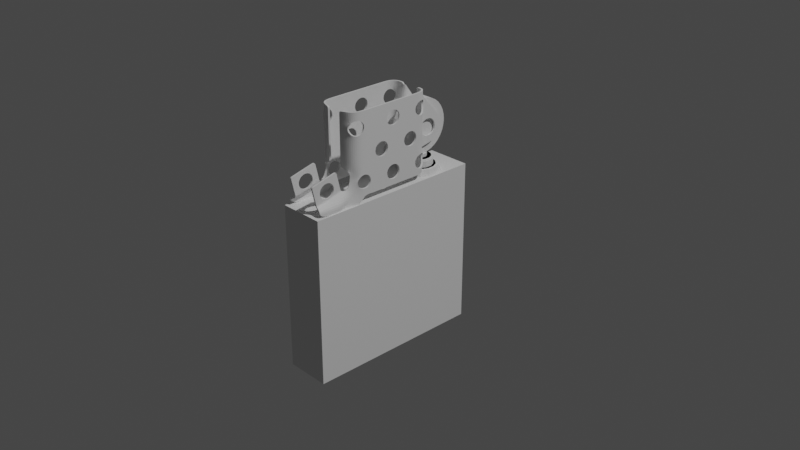 # Source: zippo07.blend  (saved by Blender 2.82.7; exported with 4.5.12 LTS)
import bpy
from mathutils import Matrix  # noqa: F401  (used for matrix-valued properties, if any)

bpy.ops.wm.read_factory_settings(use_empty=True)
scene = bpy.context.scene
scene.name = 'Scene'

# ---- collections
col_collection = bpy.data.collections.new('Collection'); scene.collection.children.link(col_collection)

# ---- world
world_world = bpy.data.worlds.new('World'); scene.world = world_world
world_world.use_nodes = True; world_world.node_tree.nodes.clear()
_N = world_world.node_tree.nodes; _L = world_world.node_tree.links
n0 = _N.new('ShaderNodeOutputWorld'); n0.name = 'World Output'; n0.location = (300, 300)
n1 = _N.new('ShaderNodeBackground'); n1.name = 'Background'; n1.location = (10, 300)
n1.inputs[0].default_value = (0.05088, 0.05088, 0.05088, 1.0)
_L.new(n1.outputs[0], n0.inputs[0])
n0.is_active_output = True
world_world.color = (0.05088, 0.05088, 0.05088)
world_world.use_sun_shadow = False
world_world.sun_shadow_jitter_overblur = 0.0

# ---- cameras
cam_camera = bpy.data.cameras.new('Camera')
cam_camera.clip_end = 100.0
cam_camera.ortho_scale = 7.314

# ---- lights
light_light = bpy.data.lights.new('Light', 'POINT')
light_light.transmission_factor = 0.0
light_light.energy = 1000.0
light_light.shadow_soft_size = 0.1
light_light.shadow_maximum_resolution = 0.006
light_light.use_absolute_resolution = True

# ---- meshes
me_cube_001 = bpy.data.meshes.new('Cube.001')
me_cube_001.from_pydata([(-1.0, -1.0, -1.0), (-1.0, -1.0, 0.2699), (-1.0, 1.0, -1.0), (-1.0, 1.0, 0.2699), (1.0, -1.0, -1.0), (1.0, -1.0, 0.2699), (1.0, 1.0, -1.0), (1.0, 1.0, 0.2699), (1.0, 0.0, 0.2699), (-1.0, 0.0, 0.2699), (-1.0, 0.3017, 0.2699), (-1.0, 0.8017, 0.2699), (1.0, 0.8017, 0.2699), (1.0, 0.3017, 0.2699), (-0.9371, 1.0, 0.2699), (-0.9371, 0.0, 0.2699), (-0.9371, 0.8017, 0.2699), (-0.9371, 0.3017, 0.2699), (0.937, 1.0, 0.2699), (0.937, 0.0, 0.2699), (0.937, 0.8017, 0.2699), (0.937, 0.3017, 0.2699), (-0.4686, 1.0, 0.2699), (-2.974e-05, 1.0, 0.2699), (0.4685, 1.0, 0.2699), (-0.4686, 0.8017, 0.2699), (-2.974e-05, 0.8017, 0.2699), (0.4685, 0.8017, 0.2699), (-0.4686, 0.0, 0.2699), (-2.974e-05, 0.0, 0.2699), (0.4685, 0.0, 0.2699), (-0.4686, 0.3017, 0.2699), (-2.974e-05, 0.3017, 0.2699), (0.4685, 0.3017, 0.2699), (-1.0, 0.4683, 0.2699), (-1.0, 0.635, 0.2699), (-0.9371, 0.635, 0.2699), (-0.9371, 0.4683, 0.2699), (1.0, 0.635, 0.2699), (1.0, 0.4683, 0.2699), (0.937, 0.635, 0.2699), (0.937, 0.4683, 0.2699), (0.0, 0.3212, 0.2699), (0.4043, 0.3441, 0.2699), (0.7286, 0.4083, 0.2699), (0.9086, 0.501, 0.2699), (0.9086, 0.604, 0.2699), (0.7286, 0.6967, 0.2699), (0.4043, 0.7609, 0.2699), (1.407e-07, 0.7838, 0.2699), (-0.4043, 0.7609, 0.2699), (-0.7286, 0.6967, 0.2699), (-0.9086, 0.604, 0.2699), (-0.9086, 0.501, 0.2699), (-0.7286, 0.4083, 0.2699), (-0.4043, 0.3441, 0.2699), (6.442e-09, 0.3689, 0.2699), (0.3209, 0.3871, 0.2699), (0.5782, 0.438, 0.2699), (0.721, 0.5117, 0.2699), (0.721, 0.5933, 0.2699), (0.5782, 0.667, 0.2699), (0.3209, 0.7179, 0.2699), (1.181e-07, 0.7361, 0.2699), (-0.3209, 0.7179, 0.2699), (-0.5782, 0.667, 0.2699), (-0.721, 0.5933, 0.2699), (-0.721, 0.5117, 0.2699), (-0.5782, 0.438, 0.2699), (-0.3209, 0.3871, 0.2699), (0.3209, 0.3871, 0.3176), (6.442e-09, 0.3689, 0.3176), (0.5782, 0.438, 0.3176), (0.721, 0.5117, 0.3176), (0.721, 0.5933, 0.3176), (0.5782, 0.667, 0.3176), (0.3209, 0.7179, 0.3176), (1.181e-07, 0.7361, 0.3176), (-0.3209, 0.7179, 0.3176), (-0.5782, 0.667, 0.3176), (-0.721, 0.5933, 0.3176), (-0.721, 0.5117, 0.3176), (-0.5782, 0.438, 0.3176), (-0.3209, 0.3871, 0.3176), (0.4043, 0.3441, 0.2643), (0.3591, 0.3674, 0.3176), (3.634e-09, 0.3481, 0.3176), (0.0, 0.3212, 0.2643), (0.7286, 0.4083, 0.2643), (0.6538, 0.4231, 0.3176), (0.9086, 0.501, 0.2643), (0.8201, 0.506, 0.3176), (0.9086, 0.604, 0.2643), (0.8201, 0.599, 0.3176), (0.7286, 0.6967, 0.2643), (0.6538, 0.6819, 0.3176), (0.4043, 0.7609, 0.2643), (0.3591, 0.7376, 0.3176), (1.407e-07, 0.7838, 0.2643), (1.28e-07, 0.7569, 0.3176), (-0.4043, 0.7609, 0.2643), (-0.3591, 0.7376, 0.3176), (-0.7286, 0.6967, 0.2643), (-0.6538, 0.6819, 0.3176), (-0.9086, 0.604, 0.2643), (-0.8201, 0.599, 0.3176), (-0.9086, 0.501, 0.2643), (-0.8201, 0.506, 0.3176), (-0.7286, 0.4083, 0.2643), (-0.6538, 0.4231, 0.3176), (-0.4043, 0.3441, 0.2643), (-0.3591, 0.3674, 0.3176), (0.3209, 0.3871, 0.3176), (6.442e-09, 0.3689, 0.3176), (0.5782, 0.438, 0.3176), (0.721, 0.5117, 0.3176), (0.721, 0.5933, 0.3176), (0.5782, 0.667, 0.3176), (0.3209, 0.7179, 0.3176), (1.181e-07, 0.7361, 0.3176), (-0.3209, 0.7179, 0.3176), (-0.5782, 0.667, 0.3176), (-0.721, 0.5933, 0.3176), (-0.721, 0.5117, 0.3176), (-0.5782, 0.438, 0.3176), (-0.3209, 0.3871, 0.3176), (0.3591, 0.3674, 0.3176), (3.634e-09, 0.3481, 0.3176), (0.6538, 0.4231, 0.3176), (0.8201, 0.506, 0.3176), (0.8201, 0.599, 0.3176), (0.6538, 0.6819, 0.3176), (0.3591, 0.7376, 0.3176), (1.28e-07, 0.7569, 0.3176), (-0.3591, 0.7376, 0.3176), (-0.6538, 0.6819, 0.3176), (-0.8201, 0.599, 0.3176), (-0.8201, 0.506, 0.3176), (-0.6538, 0.4231, 0.3176), (-0.3591, 0.3674, 0.3176), (0.3209, 0.3871, 0.3176), (6.442e-09, 0.3689, 0.3176), (0.5782, 0.438, 0.3176), (0.721, 0.5117, 0.3176), (0.721, 0.5933, 0.3176), (0.5782, 0.667, 0.3176), (0.3209, 0.7179, 0.3176), (1.181e-07, 0.7361, 0.3176), (-0.3209, 0.7179, 0.3176), (-0.5782, 0.667, 0.3176), (-0.721, 0.5933, 0.3176), (-0.721, 0.5117, 0.3176), (-0.5782, 0.438, 0.3176), (-0.3209, 0.3871, 0.3176), (0.3591, 0.3674, 0.3176), (3.634e-09, 0.3481, 0.3176), (0.6538, 0.4231, 0.3176), (0.8201, 0.506, 0.3176), (0.8201, 0.599, 0.3176), (0.6538, 0.6819, 0.3176), (0.3591, 0.7376, 0.3176), (1.28e-07, 0.7569, 0.3176), (-0.3591, 0.7376, 0.3176), (-0.6538, 0.6819, 0.3176), (-0.8201, 0.599, 0.3176), (-0.8201, 0.506, 0.3176), (-0.6538, 0.4231, 0.3176), (-0.3591, 0.3674, 0.3176), (0.2392, 0.4292, 0.3176), (2.487e-08, 0.4157, 0.3176), (0.431, 0.4672, 0.3176), (0.5374, 0.5221, 0.3176), (0.5374, 0.5829, 0.3176), (0.431, 0.6378, 0.3176), (0.2392, 0.6758, 0.3176), (1.081e-07, 0.6893, 0.3176), (-0.2392, 0.6758, 0.3176), (-0.431, 0.6378, 0.3176), (-0.5374, 0.5829, 0.3176), (-0.5374, 0.5221, 0.3176), (-0.431, 0.4672, 0.3176), (-0.2392, 0.4292, 0.3176), (0.2677, 0.4145, 0.3176), (2.277e-08, 0.4002, 0.3176), (0.4874, 0.456, 0.3176), (0.6113, 0.5179, 0.3176), (0.6113, 0.5871, 0.3176), (0.4874, 0.649, 0.3176), (0.2677, 0.6905, 0.3176), (1.154e-07, 0.7048, 0.3176), (-0.2677, 0.6905, 0.3176), (-0.4874, 0.649, 0.3176), (-0.6113, 0.5871, 0.3176), (-0.6113, 0.5179, 0.3176), (-0.4874, 0.456, 0.3176), (-0.2677, 0.4145, 0.3176), (0.2392, 0.4292, 0.3778), (2.487e-08, 0.4157, 0.3778), (0.431, 0.4672, 0.3778), (0.5374, 0.5221, 0.3778), (0.5374, 0.5829, 0.3778), (0.431, 0.6378, 0.3778), (0.2392, 0.6758, 0.3778), (1.081e-07, 0.6893, 0.3778), (-0.2392, 0.6758, 0.3778), (-0.431, 0.6378, 0.3778), (-0.5374, 0.5829, 0.3778), (-0.5374, 0.5221, 0.3778), (-0.431, 0.4672, 0.3778), (-0.2392, 0.4292, 0.3778), (0.1372, 0.4818, 0.3778), (5.185e-08, 0.474, 0.3778), (0.2473, 0.5036, 0.3778), (0.3083, 0.535, 0.3778), (0.3083, 0.57, 0.3778), (0.2473, 0.6014, 0.3778), (0.1372, 0.6232, 0.3778), (9.96e-08, 0.631, 0.3778), (-0.1372, 0.6232, 0.3778), (-0.2473, 0.6014, 0.3778), (-0.3083, 0.57, 0.3778), (-0.3083, 0.535, 0.3778), (-0.2473, 0.5036, 0.3778), (-0.1372, 0.4818, 0.3778), (0.1536, 0.4733, 0.3778), (5.065e-08, 0.4651, 0.3778), (0.2796, 0.4972, 0.3778), (0.3507, 0.5326, 0.3778), (0.3507, 0.5724, 0.3778), (0.2796, 0.6078, 0.3778), (0.1536, 0.6317, 0.3778), (1.038e-07, 0.6399, 0.3778), (-0.1536, 0.6317, 0.3778), (-0.2796, 0.6078, 0.3778), (-0.3507, 0.5724, 0.3778), (-0.3507, 0.5326, 0.3778), (-0.2796, 0.4972, 0.3778), (-0.1536, 0.4733, 0.3778), (0.1372, 0.4818, 0.4036), (5.185e-08, 0.474, 0.4036), (0.2473, 0.5036, 0.4036), (0.3083, 0.535, 0.4036), (0.3083, 0.57, 0.4036), (0.2473, 0.6014, 0.4036), (0.1372, 0.6232, 0.4036), (9.96e-08, 0.631, 0.4036), (-0.1372, 0.6232, 0.4036), (-0.2473, 0.6014, 0.4036), (-0.3083, 0.57, 0.4036), (-0.3083, 0.535, 0.4036), (-0.2473, 0.5036, 0.4036), (-0.1372, 0.4818, 0.4036), (0.1536, 0.4733, 0.4036), (5.065e-08, 0.4651, 0.4036), (0.2796, 0.4972, 0.4036), (0.3507, 0.5326, 0.4036), (0.3507, 0.5724, 0.4036), (0.2796, 0.6078, 0.4036), (0.1536, 0.6317, 0.4036), (1.038e-07, 0.6399, 0.4036), (-0.1536, 0.6317, 0.4036), (-0.2796, 0.6078, 0.4036), (-0.3507, 0.5724, 0.4036), (-0.3507, 0.5326, 0.4036), (-0.2796, 0.4972, 0.4036), (-0.1536, 0.4733, 0.4036), (0.2677, 0.4145, 0.3623), (0.2546, 0.4213, 0.3778), (2.611e-08, 0.4079, 0.3778), (2.277e-08, 0.4002, 0.3623), (0.4874, 0.456, 0.3623), (0.4655, 0.4604, 0.3778), (0.6113, 0.5179, 0.3623), (0.5854, 0.5193, 0.3778), (0.6113, 0.5871, 0.3623), (0.5854, 0.5857, 0.3778), (0.4874, 0.649, 0.3623), (0.4655, 0.6447, 0.3778), (0.2677, 0.6905, 0.3623), (0.2546, 0.6837, 0.3778), (1.154e-07, 0.7048, 0.3623), (1.141e-07, 0.6971, 0.3778), (-0.2677, 0.6905, 0.3623), (-0.2546, 0.6837, 0.3778), (-0.4874, 0.649, 0.3623), (-0.4655, 0.6447, 0.3778), (-0.6113, 0.5871, 0.3623), (-0.5854, 0.5857, 0.3778), (-0.6113, 0.5179, 0.3623), (-0.5854, 0.5193, 0.3778), (-0.4874, 0.456, 0.3623), (-0.4655, 0.4604, 0.3778), (-0.2677, 0.4145, 0.3623), (-0.2546, 0.4213, 0.3778)], [], [(2, 6, 4, 0), (2, 3, 14, 22, 23, 24, 18, 7, 6), (15, 9, 1, 5, 8, 19, 30, 29, 28), (6, 7, 12, 38, 39, 13, 8, 5, 4), (4, 5, 1, 0), (0, 1, 9, 10, 34, 35, 11, 3, 2), (17, 10, 9, 15), (24, 27, 20, 18), (37, 34, 10, 17), (14, 3, 11, 16), (33, 30, 19, 21), (39, 41, 21, 13), (7, 18, 20, 12), (13, 21, 19, 8), (14, 16, 25, 22), (22, 25, 26, 23), (23, 26, 27, 24), (17, 15, 28, 31), (31, 28, 29, 32), (32, 29, 30, 33), (16, 11, 35, 36), (36, 35, 34, 37), (12, 20, 40, 38), (38, 40, 41, 39), (58, 57, 70, 72), (55, 42, 87, 110), (57, 56, 71, 70), (56, 69, 83, 71), (72, 70, 112, 114), (97, 99, 133, 132), (69, 68, 82, 83), (70, 71, 113, 112), (68, 67, 81, 82), (71, 83, 125, 113), (67, 66, 80, 81), (105, 107, 137, 136), (66, 65, 79, 80), (85, 89, 128, 126), (26, 25, 50, 49), (25, 16, 51, 50), (36, 51, 16), (51, 36, 52), (36, 37, 53, 52), (53, 37, 54), (37, 17, 54), (17, 31, 55, 54), (31, 32, 42, 55), (32, 33, 43, 42), (33, 21, 44, 43), (45, 44, 41), (41, 44, 21), (41, 40, 46, 45), (46, 40, 47), (40, 20, 47), (20, 27, 48, 47), (27, 26, 49, 48), (48, 49, 98, 96), (44, 45, 90, 88), (49, 50, 100, 98), (50, 51, 102, 100), (43, 44, 88, 84), (51, 52, 104, 102), (83, 82, 124, 125), (52, 53, 106, 104), (45, 46, 92, 90), (53, 54, 108, 106), (46, 47, 94, 92), (54, 55, 110, 108), (47, 48, 96, 94), (95, 97, 132, 131), (59, 58, 72, 73), (82, 81, 123, 124), (60, 59, 73, 74), (81, 80, 122, 123), (61, 60, 74, 75), (103, 105, 136, 135), (62, 61, 75, 76), (80, 79, 121, 122), (63, 62, 76, 77), (86, 85, 126, 127), (64, 63, 77, 78), (93, 95, 131, 130), (65, 64, 78, 79), (85, 86, 87, 84), (89, 85, 84, 88), (91, 89, 88, 90), (93, 91, 90, 92), (95, 93, 92, 94), (97, 95, 94, 96), (99, 97, 96, 98), (101, 99, 98, 100), (103, 101, 100, 102), (105, 103, 102, 104), (107, 105, 104, 106), (109, 107, 106, 108), (111, 109, 108, 110), (86, 111, 110, 87), (42, 43, 84, 87), (139, 127, 155, 167), (112, 113, 141, 140), (113, 125, 153, 141), (138, 139, 167, 166), (125, 124, 152, 153), (137, 138, 166, 165), (124, 123, 151, 152), (136, 137, 165, 164), (123, 122, 150, 151), (135, 136, 164, 163), (122, 121, 149, 150), (134, 135, 163, 162), (121, 120, 148, 149), (133, 134, 162, 161), (73, 72, 114, 115), (89, 91, 129, 128), (107, 109, 138, 137), (74, 73, 115, 116), (99, 101, 134, 133), (75, 74, 116, 117), (76, 75, 117, 118), (91, 93, 130, 129), (109, 111, 139, 138), (77, 76, 118, 119), (101, 103, 135, 134), (78, 77, 119, 120), (111, 86, 127, 139), (79, 78, 120, 121), (167, 155, 183, 195), (140, 141, 169, 168), (141, 153, 181, 169), (166, 167, 195, 194), (153, 152, 180, 181), (165, 166, 194, 193), (152, 151, 179, 180), (164, 165, 193, 192), (151, 150, 178, 179), (163, 164, 192, 191), (150, 149, 177, 178), (162, 163, 191, 190), (149, 148, 176, 177), (161, 162, 190, 189), (127, 126, 154, 155), (114, 112, 140, 142), (126, 128, 156, 154), (115, 114, 142, 143), (128, 129, 157, 156), (116, 115, 143, 144), (129, 130, 158, 157), (117, 116, 144, 145), (130, 131, 159, 158), (118, 117, 145, 146), (131, 132, 160, 159), (119, 118, 146, 147), (132, 133, 161, 160), (120, 119, 147, 148), (181, 180, 208, 209), (289, 291, 236, 235), (180, 179, 207, 208), (287, 289, 235, 234), (179, 178, 206, 207), (285, 287, 234, 233), (178, 177, 205, 206), (283, 285, 233, 232), (177, 176, 204, 205), (281, 283, 232, 231), (176, 175, 203, 204), (279, 281, 231, 230), (175, 174, 202, 203), (277, 279, 230, 229), (155, 154, 182, 183), (142, 140, 168, 170), (154, 156, 184, 182), (143, 142, 170, 171), (156, 157, 185, 184), (144, 143, 171, 172), (157, 158, 186, 185), (145, 144, 172, 173), (158, 159, 187, 186), (146, 145, 173, 174), (159, 160, 188, 187), (147, 146, 174, 175), (160, 161, 189, 188), (148, 147, 175, 176), (192, 193, 288, 286), (206, 205, 219, 220), (191, 192, 286, 284), (205, 204, 218, 219), (190, 191, 284, 282), (204, 203, 217, 218), (189, 190, 282, 280), (203, 202, 216, 217), (188, 189, 280, 278), (202, 201, 215, 216), (187, 188, 278, 276), (201, 200, 214, 215), (186, 187, 276, 274), (200, 199, 213, 214), (169, 181, 209, 197), (168, 169, 197, 196), (271, 273, 227, 226), (267, 271, 226, 224), (170, 168, 196, 198), (293, 268, 225, 237), (171, 170, 198, 199), (185, 186, 274, 272), (172, 171, 199, 200), (273, 275, 228, 227), (173, 172, 200, 201), (275, 277, 229, 228), (174, 173, 201, 202), (218, 217, 245, 246), (230, 231, 259, 258), (217, 216, 244, 245), (229, 230, 258, 257), (216, 215, 243, 244), (228, 229, 257, 256), (215, 214, 242, 243), (227, 228, 256, 255), (214, 213, 241, 242), (226, 227, 255, 254), (213, 212, 240, 241), (224, 226, 254, 252), (212, 210, 238, 240), (225, 224, 252, 253), (207, 206, 220, 221), (193, 194, 290, 288), (208, 207, 221, 222), (291, 293, 237, 236), (209, 208, 222, 223), (194, 195, 292, 290), (197, 209, 223, 211), (196, 197, 211, 210), (195, 183, 269, 292), (183, 182, 266, 269), (198, 196, 210, 212), (182, 184, 270, 266), (199, 198, 212, 213), (184, 185, 272, 270), (252, 254, 240, 238), (265, 253, 239, 251), (264, 265, 251, 250), (263, 264, 250, 249), (262, 263, 249, 248), (261, 262, 248, 247), (253, 252, 238, 239), (254, 255, 241, 240), (255, 256, 242, 241), (256, 257, 243, 242), (257, 258, 244, 243), (258, 259, 245, 244), (259, 260, 246, 245), (260, 261, 247, 246), (231, 232, 260, 259), (219, 218, 246, 247), (232, 233, 261, 260), (220, 219, 247, 248), (233, 234, 262, 261), (221, 220, 248, 249), (234, 235, 263, 262), (222, 221, 249, 250), (235, 236, 264, 263), (223, 222, 250, 251), (236, 237, 265, 264), (211, 223, 251, 239), (210, 211, 239, 238), (237, 225, 253, 265), (240, 238, 239, 251, 250, 249, 248, 247, 246, 245, 244, 243, 242, 241), (267, 268, 269, 266), (271, 267, 266, 270), (273, 271, 270, 272), (275, 273, 272, 274), (277, 275, 274, 276), (279, 277, 276, 278), (281, 279, 278, 280), (283, 281, 280, 282), (285, 283, 282, 284), (287, 285, 284, 286), (289, 287, 286, 288), (291, 289, 288, 290), (293, 291, 290, 292), (268, 293, 292, 269), (268, 267, 224, 225)])
_uv = me_cube_001.uv_layers.new(name='UVMap')
_uv.uv.foreach_set('vector', [0.125, 0.5, 0.375, 0.5, 0.375, 0.75, 0.125, 0.75, 0.375, 0.25, 0.625, 0.25, 0.625, 0.2579, 0.625, 0.3164, 0.625, 0.375, 0.625, 0.4336, 0.625, 0.4921, 0.625, 0.5, 0.375, 0.5, 0.625, 0.625, 0.625, 0.625, 0.625, 1.0, 0.625, 0.75, 0.625, 0.625, 0.625, 0.625, 0.625, 0.625, 0.625, 0.625, 0.625, 0.625, 0.375, 0.5, 0.625, 0.5, 0.625, 0.5248, 0.625, 0.5456, 0.625, 0.5665, 0.625, 0.5873, 0.625, 0.625, 0.625, 0.75, 0.375, 0.75, 0.375, 0.75, 0.625, 0.75, 0.625, 1.0, 0.375, 1.0, 0.375, 0.0, 0.625, 0.0, 0.625, 0.125, 0.625, 0.1627, 0.625, 0.1835, 0.625, 0.2044, 0.625, 0.2252, 0.625, 0.25, 0.375, 0.25, 0.625, 0.5143, 0.625, 0.5119, 0.625, 0.625, 0.625, 0.625, 0.625, 0.4336, 0.625, 0.4715, 0.625, 0.5185, 0.625, 0.4921, 0.625, 0.4531, 0.625, 0.4494, 0.625, 0.5119, 0.625, 0.5143, 0.625, 0.2579, 0.625, 0.25, 0.625, 0.3244, 0.625, 0.3307, 0.625, 0.5673, 0.625, 0.625, 0.625, 0.625, 0.625, 0.5849, 0.625, 0.5665, 0.625, 0.5628, 0.625, 0.5849, 0.625, 0.5873, 0.625, 0.5, 0.625, 0.4921, 0.625, 0.5185, 0.625, 0.5248, 0.625, 0.5873, 0.625, 0.5849, 0.625, 0.625, 0.625, 0.625, 0.625, 0.2579, 0.625, 0.3307, 0.625, 0.3776, 0.625, 0.3164, 0.625, 0.3164, 0.625, 0.3776, 0.625, 0.4246, 0.625, 0.375, 0.625, 0.375, 0.625, 0.4246, 0.625, 0.4715, 0.625, 0.4336, 0.625, 0.5143, 0.625, 0.625, 0.625, 0.625, 0.625, 0.5319, 0.625, 0.5319, 0.625, 0.625, 0.625, 0.625, 0.625, 0.5496, 0.625, 0.5496, 0.625, 0.625, 0.625, 0.625, 0.625, 0.5673, 0.625, 0.3307, 0.625, 0.3244, 0.625, 0.3869, 0.625, 0.3919, 0.625, 0.3919, 0.625, 0.3869, 0.625, 0.4494, 0.625, 0.4531, 0.625, 0.5248, 0.625, 0.5185, 0.625, 0.5406, 0.625, 0.5456, 0.625, 0.5456, 0.625, 0.5406, 0.625, 0.5628, 0.625, 0.5665, 0.0, 0.0, 0.0, 0.0, 0.0, 0.0, 0.0, 0.0, 0.0, 0.0, 0.0, 0.0, 0.0, 0.0, 0.0, 0.0, 0.0, 0.0, 0.0, 0.0, 0.0, 0.0, 0.0, 0.0, 0.0, 0.0, 0.0, 0.0, 0.0, 0.0, 0.0, 0.0, 0.0, 0.0, 0.0, 0.0, 0.0, 0.0, 0.0, 0.0, 0.0, 0.0, 0.0, 0.0, 0.0, 0.0, 0.0, 0.0, 0.0, 0.0, 0.0, 0.0, 0.0, 0.0, 0.0, 0.0, 0.0, 0.0, 0.0, 0.0, 0.0, 0.0, 0.0, 0.0, 0.0, 0.0, 0.0, 0.0, 0.0, 0.0, 0.0, 0.0, 0.0, 0.0, 0.0, 0.0, 0.0, 0.0, 0.0, 0.0, 0.0, 0.0, 0.0, 0.0, 0.0, 0.0, 0.0, 0.0, 0.0, 0.0, 0.0, 0.0, 0.0, 0.0, 0.0, 0.0, 0.0, 0.0, 0.0, 0.0, 0.0, 0.0, 0.0, 0.0, 0.0, 0.0, 0.0, 0.0, 0.0, 0.0, 0.0, 0.0, 0.625, 0.4246, 0.625, 0.3776, 0.0, 0.0, 0.0, 0.0, 0.625, 0.3776, 0.625, 0.3307, 0.0, 0.0, 0.0, 0.0, 0.625, 0.3919, 0.0, 0.0, 0.625, 0.3307, 0.0, 0.0, 0.625, 0.3919, 0.0, 0.0, 0.625, 0.3919, 0.625, 0.4531, 0.0, 0.0, 0.0, 0.0, 0.0, 0.0, 0.625, 0.4531, 0.0, 0.0, 0.625, 0.4531, 0.625, 0.5143, 0.0, 0.0, 0.625, 0.5143, 0.625, 0.5319, 0.0, 0.0, 0.0, 0.0, 0.625, 0.5319, 0.625, 0.5496, 0.0, 0.0, 0.0, 0.0, 0.625, 0.5496, 0.625, 0.5673, 0.0, 0.0, 0.0, 0.0, 0.625, 0.5673, 0.625, 0.5849, 0.0, 0.0, 0.0, 0.0, 0.0, 0.0, 0.0, 0.0, 0.0, 0.0, 0.0, 0.0, 0.0, 0.0, 0.625, 0.5849, 0.0, 0.0, 0.625, 0.5406, 0.0, 0.0, 0.0, 0.0, 0.0, 0.0, 0.625, 0.5406, 0.0, 0.0, 0.625, 0.5406, 0.625, 0.5185, 0.0, 0.0, 0.625, 0.5185, 0.625, 0.4715, 0.0, 0.0, 0.0, 0.0, 0.625, 0.4715, 0.625, 0.4246, 0.0, 0.0, 0.0, 0.0, 0.0, 0.0, 0.0, 0.0, 0.0, 0.0, 0.0, 0.0, 0.0, 0.0, 0.0, 0.0, 0.0, 0.0, 0.0, 0.0, 0.0, 0.0, 0.0, 0.0, 0.0, 0.0, 0.0, 0.0, 0.0, 0.0, 0.0, 0.0, 0.0, 0.0, 0.0, 0.0, 0.0, 0.0, 0.0, 0.0, 0.0, 0.0, 0.0, 0.0, 0.0, 0.0, 0.0, 0.0, 0.0, 0.0, 0.0, 0.0, 0.0, 0.0, 0.0, 0.0, 0.0, 0.0, 0.0, 0.0, 0.0, 0.0, 0.0, 0.0, 0.0, 0.0, 0.0, 0.0, 0.0, 0.0, 0.0, 0.0, 0.0, 0.0, 0.0, 0.0, 0.0, 0.0, 0.0, 0.0, 0.0, 0.0, 0.0, 0.0, 0.0, 0.0, 0.0, 0.0, 0.0, 0.0, 0.0, 0.0, 0.0, 0.0, 0.0, 0.0, 0.0, 0.0, 0.0, 0.0, 0.0, 0.0, 0.0, 0.0, 0.0, 0.0, 0.0, 0.0, 0.0, 0.0, 0.0, 0.0, 0.0, 0.0, 0.0, 0.0, 0.0, 0.0, 0.0, 0.0, 0.0, 0.0, 0.0, 0.0, 0.0, 0.0, 0.0, 0.0, 0.0, 0.0, 0.0, 0.0, 0.0, 0.0, 0.0, 0.0, 0.0, 0.0, 0.0, 0.0, 0.0, 0.0, 0.0, 0.0, 0.0, 0.0, 0.0, 0.0, 0.0, 0.0, 0.0, 0.0, 0.0, 0.0, 0.0, 0.0, 0.0, 0.0, 0.0, 0.0, 0.0, 0.0, 0.0, 0.0, 0.0, 0.0, 0.0, 0.0, 0.0, 0.0, 0.0, 0.0, 0.0, 0.0, 0.0, 0.0, 0.0, 0.0, 0.0, 0.0, 0.0, 0.0, 0.0, 0.0, 0.0, 0.0, 0.0, 0.0, 0.0, 0.0, 0.0, 0.0, 0.0, 0.0, 0.0, 0.0, 0.0, 0.0, 0.0, 0.0, 0.0, 0.0, 0.0, 0.0, 0.0, 0.0, 0.0, 0.0, 0.0, 0.0, 0.0, 0.0, 0.0, 0.0, 0.0, 0.0, 0.0, 0.0, 0.0, 0.0, 0.0, 0.0, 0.0, 0.0, 0.0, 0.0, 0.0, 0.0, 0.0, 0.0, 0.0, 0.0, 0.0, 0.0, 0.0, 0.0, 0.0, 0.0, 0.0, 0.0, 0.0, 0.0, 0.0, 0.0, 0.0, 0.0, 0.0, 0.0, 0.0, 0.0, 0.0, 0.0, 0.0, 0.0, 0.0, 0.0, 0.0, 0.0, 0.0, 0.0, 0.0, 0.0, 0.0, 0.0, 0.0, 0.0, 0.0, 0.0, 0.0, 0.0, 0.0, 0.0, 0.0, 0.0, 0.0, 0.0, 0.0, 0.0, 0.0, 0.0, 0.0, 0.0, 0.0, 0.0, 0.0, 0.0, 0.0, 0.0, 0.0, 0.0, 0.0, 0.0, 0.0, 0.0, 0.0, 0.0, 0.0, 0.0, 0.0, 0.0, 0.0, 0.0, 0.0, 0.0, 0.0, 0.0, 0.0, 0.0, 0.0, 0.0, 0.0, 0.0, 0.0, 0.0, 0.0, 0.0, 0.0, 0.0, 0.0, 0.0, 0.0, 0.0, 0.0, 0.0, 0.0, 0.0, 0.0, 0.0, 0.0, 0.0, 0.0, 0.0, 0.0, 0.0, 0.0, 0.0, 0.0, 0.0, 0.0, 0.0, 0.0, 0.0, 0.0, 0.0, 0.0, 0.0, 0.0, 0.0, 0.0, 0.0, 0.0, 0.0, 0.0, 0.0, 0.0, 0.0, 0.0, 0.0, 0.0, 0.0, 0.0, 0.0, 0.0, 0.0, 0.0, 0.0, 0.0, 0.0, 0.0, 0.0, 0.0, 0.0, 0.0, 0.0, 0.0, 0.0, 0.0, 0.0, 0.0, 0.0, 0.0, 0.0, 0.0, 0.0, 0.0, 0.0, 0.0, 0.0, 0.0, 0.0, 0.0, 0.0, 0.0, 0.0, 0.0, 0.0, 0.0, 0.0, 0.0, 0.0, 0.0, 0.0, 0.0, 0.0, 0.0, 0.0, 0.0, 0.0, 0.0, 0.0, 0.0, 0.0, 0.0, 0.0, 0.0, 0.0, 0.0, 0.0, 0.0, 0.0, 0.0, 0.0, 0.0, 0.0, 0.0, 0.0, 0.0, 0.0, 0.0, 0.0, 0.0, 0.0, 0.0, 0.0, 0.0, 0.0, 0.0, 0.0, 0.0, 0.0, 0.0, 0.0, 0.0, 0.0, 0.0, 0.0, 0.0, 0.0, 0.0, 0.0, 0.0, 0.0, 0.0, 0.0, 0.0, 0.0, 0.0, 0.0, 0.0, 0.0, 0.0, 0.0, 0.0, 0.0, 0.0, 0.0, 0.0, 0.0, 0.0, 0.0, 0.0, 0.0, 0.0, 0.0, 0.0, 0.0, 0.0, 0.0, 0.0, 0.0, 0.0, 0.0, 0.0, 0.0, 0.0, 0.0, 0.0, 0.0, 0.0, 0.0, 0.0, 0.0, 0.0, 0.0, 0.0, 0.0, 0.0, 0.0, 0.0, 0.0, 0.0, 0.0, 0.0, 0.0, 0.0, 0.0, 0.0, 0.0, 0.0, 0.0, 0.0, 0.0, 0.0, 0.0, 0.0, 0.0, 0.0, 0.0, 0.0, 0.0, 0.0, 0.0, 0.0, 0.0, 0.0, 0.0, 0.0, 0.0, 0.0, 0.0, 0.0, 0.0, 0.0, 0.0, 0.0, 0.0, 0.0, 0.0, 0.0, 0.0, 0.0, 0.0, 0.0, 0.0, 0.0, 0.0, 0.0, 0.0, 0.0, 0.0, 0.0, 0.0, 0.0, 0.0, 0.0, 0.0, 0.0, 0.0, 0.0, 0.0, 0.0, 0.0, 0.0, 0.0, 0.0, 0.0, 0.0, 0.0, 0.0, 0.0, 0.0, 0.0, 0.0, 0.0, 0.0, 0.0, 0.0, 0.0, 0.0, 0.0, 0.0, 0.0, 0.0, 0.0, 0.0, 0.0, 0.0, 0.0, 0.0, 0.0, 0.0, 0.0, 0.0, 0.0, 0.0, 0.0, 0.0, 0.0, 0.0, 0.0, 0.0, 0.0, 0.0, 0.0, 0.0, 0.0, 0.0, 0.0, 0.0, 0.0, 0.0, 0.0, 0.0, 0.0, 0.0, 0.0, 0.0, 0.0, 0.0, 0.0, 0.0, 0.0, 0.0, 0.0, 0.0, 0.0, 0.0, 0.0, 0.0, 0.0, 0.0, 0.0, 0.0, 0.0, 0.0, 0.0, 0.0, 0.0, 0.0, 0.0, 0.0, 0.0, 0.0, 0.0, 0.0, 0.0, 0.0, 0.0, 0.0, 0.0, 0.0, 0.0, 0.0, 0.0, 0.0, 0.0, 0.0, 0.0, 0.0, 0.0, 0.0, 0.0, 0.0, 0.0, 0.0, 0.0, 0.0, 0.0, 0.0, 0.0, 0.0, 0.0, 0.0, 0.0, 0.0, 0.0, 0.0, 0.0, 0.0, 0.0, 0.0, 0.0, 0.0, 0.0, 0.0, 0.0, 0.0, 0.0, 0.0, 0.0, 0.0, 0.0, 0.0, 0.0, 0.0, 0.0, 0.0, 0.0, 0.0, 0.0, 0.0, 0.0, 0.0, 0.0, 0.0, 0.0, 0.0, 0.0, 0.0, 0.0, 0.0, 0.0, 0.0, 0.0, 0.0, 0.0, 0.0, 0.0, 0.0, 0.0, 0.0, 0.0, 0.0, 0.0, 0.0, 0.0, 0.0, 0.0, 0.0, 0.0, 0.0, 0.0, 0.0, 0.0, 0.0, 0.0, 0.0, 0.0, 0.0, 0.0, 0.0, 0.0, 0.0, 0.0, 0.0, 0.0, 0.0, 0.0, 0.0, 0.0, 0.0, 0.0, 0.0, 0.0, 0.0, 0.0, 0.0, 0.0, 0.0, 0.0, 0.0, 0.0, 0.0, 0.0, 0.0, 0.0, 0.0, 0.0, 0.0, 0.0, 0.0, 0.0, 0.0, 0.0, 0.0, 0.0, 0.0, 0.0, 0.0, 0.0, 0.0, 0.0, 0.0, 0.0, 0.0, 0.0, 0.0, 0.0, 0.0, 0.0, 0.0, 0.0, 0.0, 0.0, 0.0, 0.0, 0.0, 0.0, 0.0, 0.0, 0.0, 0.0, 0.0, 0.0, 0.0, 0.0, 0.0, 0.0, 0.0, 0.0, 0.0, 0.0, 0.0, 0.0, 0.0, 0.0, 0.0, 0.0, 0.0, 0.0, 0.0, 0.0, 0.0, 0.0, 0.0, 0.0, 0.0, 0.0, 0.0, 0.0, 0.0, 0.0, 0.0, 0.0, 0.0, 0.0, 0.0, 0.0, 0.0, 0.0, 0.0, 0.0, 0.0, 0.0, 0.0, 0.0, 0.0, 0.0, 0.0, 0.0, 0.0, 0.0, 0.0, 0.0, 0.0, 0.0, 0.0, 0.0, 0.0, 0.0, 0.0, 0.0, 0.0, 0.0, 0.0, 0.0, 0.0, 0.0, 0.0, 0.0, 0.0, 0.0, 0.0, 0.0, 0.0, 0.0, 0.0, 0.0, 0.0, 0.0, 0.0, 0.0, 0.0, 0.0, 0.0, 0.0, 0.0, 0.0, 0.0, 0.0, 0.0, 0.0, 0.0, 0.0, 0.0, 0.0, 0.0, 0.0, 0.0, 0.0, 0.0, 0.0, 0.0, 0.0, 0.0, 0.0, 0.0, 0.0, 0.0, 0.0, 0.0, 0.0, 0.0, 0.0, 0.0, 0.0, 0.0, 0.0, 0.0, 0.0, 0.0, 0.0, 0.0, 0.0, 0.0, 0.0, 0.0, 0.0, 0.0, 0.0, 0.0, 0.0, 0.0, 0.0, 0.0, 0.0, 0.0, 0.0, 0.0, 0.0, 0.0, 0.0, 0.0, 0.0, 0.0, 0.0, 0.0, 0.0, 0.0, 0.0, 0.0, 0.0, 0.0, 0.0, 0.0, 0.0, 0.0, 0.0, 0.0, 0.0, 0.0, 0.0, 0.0, 0.0, 0.0, 0.0, 0.0, 0.0, 0.0, 0.0, 0.0, 0.0, 0.0, 0.0, 0.0, 0.0, 0.0, 0.0, 0.0, 0.0, 0.0, 0.0, 0.0, 0.0, 0.0, 0.0, 0.0, 0.0, 0.0, 0.0, 0.0, 0.0, 0.0, 0.0, 0.0, 0.0, 0.0, 0.0, 0.0, 0.0, 0.0, 0.0, 0.0, 0.0, 0.0, 0.0, 0.0, 0.0, 0.0, 0.0, 0.0, 0.0, 0.0, 0.0, 0.0, 0.0, 0.0, 0.0, 0.0, 0.0, 0.0, 0.0, 0.0, 0.0, 0.0, 0.0, 0.0, 0.0, 0.0, 0.0, 0.0, 0.0, 0.0, 0.0, 0.0, 0.0, 0.0, 0.0, 0.0, 0.0, 0.0, 0.0, 0.0, 0.0, 0.0, 0.0, 0.0, 0.0, 0.0, 0.0, 0.0, 0.0, 0.0, 0.0, 0.0, 0.0, 0.0, 0.0, 0.0, 0.0, 0.0, 0.0, 0.0, 0.0, 0.0, 0.0, 0.0, 0.0, 0.0, 0.0, 0.0, 0.0, 0.0, 0.0, 0.0, 0.0, 0.0, 0.0, 0.0, 0.0, 0.0, 0.0, 0.0, 0.0, 0.0, 0.0, 0.0, 0.0, 0.0, 0.0, 0.0, 0.0, 0.0, 0.0, 0.0, 0.0, 0.0, 0.0, 0.0, 0.0, 0.0, 0.0, 0.0, 0.0, 0.0, 0.0, 0.0, 0.0, 0.0, 0.0, 0.0, 0.0, 0.0, 0.0, 0.0, 0.0, 0.0, 0.0, 0.0, 0.0, 0.0, 0.0, 0.0, 0.0, 0.0, 0.0, 0.0, 0.0, 0.0, 0.0, 0.0, 0.0, 0.0, 0.0, 0.0, 0.0, 0.0, 0.0, 0.0, 0.0, 0.0, 0.0, 0.0, 0.0, 0.0, 0.0, 0.0, 0.0, 0.0, 0.0, 0.0, 0.0, 0.0, 0.0, 0.0, 0.0, 0.0, 0.0, 0.0, 0.0, 0.0, 0.0, 0.0, 0.0, 0.0, 0.0, 0.0, 0.0, 0.0, 0.0, 0.0, 0.0, 0.0, 0.0, 0.0, 0.0, 0.0, 0.0, 0.0, 0.0, 0.0, 0.0, 0.0, 0.0, 0.0, 0.0, 0.0, 0.0, 0.0, 0.0, 0.0, 0.0, 0.0, 0.0, 0.0, 0.0, 0.0, 0.0, 0.0, 0.0, 0.0, 0.0, 0.0, 0.0, 0.0, 0.0, 0.0, 0.0, 0.0, 0.0, 0.0, 0.0, 0.0, 0.0, 0.0, 0.0, 0.0, 0.0, 0.0, 0.0, 0.0, 0.0, 0.0, 0.0, 0.0, 0.0, 0.0, 0.0, 0.0, 0.0, 0.0, 0.0, 0.0, 0.0, 0.0, 0.0, 0.0, 0.0, 0.0, 0.0, 0.0, 0.0, 0.0, 0.0, 0.0, 0.0, 0.0, 0.0, 0.0, 0.0, 0.0, 0.0, 0.0, 0.0, 0.0, 0.0, 0.0, 0.0, 0.0, 0.0, 0.0, 0.0, 0.0, 0.0, 0.0, 0.0, 0.0, 0.0, 0.0, 0.0, 0.0, 0.0, 0.0, 0.0, 0.0, 0.0, 0.0, 0.0, 0.0, 0.0, 0.0, 0.0, 0.0, 0.0, 0.0, 0.0, 0.0, 0.0, 0.0, 0.0, 0.0, 0.0, 0.0, 0.0, 0.0, 0.0, 0.0, 0.0, 0.0, 0.0, 0.0, 0.0, 0.0, 0.0, 0.0, 0.0, 0.0, 0.0, 0.0, 0.0, 0.0, 0.0, 0.0, 0.0, 0.0, 0.0, 0.0, 0.0, 0.0, 0.0, 0.0, 0.0, 0.0, 0.0, 0.0, 0.0, 0.0, 0.0, 0.0, 0.0, 0.0, 0.0, 0.0, 0.0, 0.0, 0.0, 0.0, 0.0, 0.0, 0.0, 0.0, 0.0, 0.0, 0.0, 0.0, 0.0, 0.0, 0.0, 0.0, 0.0, 0.0, 0.0, 0.0, 0.0, 0.0, 0.0, 0.0, 0.0, 0.0, 0.0, 0.0, 0.0, 0.0, 0.0, 0.0, 0.0, 0.0, 0.0, 0.0, 0.0, 0.0, 0.0, 0.0, 0.0, 0.0, 0.0, 0.0, 0.0, 0.0, 0.0, 0.0, 0.0, 0.0, 0.0, 0.0, 0.0, 0.0, 0.0, 0.0, 0.0, 0.0, 0.0, 0.0, 0.0, 0.0, 0.0, 0.0, 0.0, 0.0, 0.0, 0.0, 0.0, 0.0, 0.0, 0.0, 0.0, 0.0, 0.0, 0.0, 0.0, 0.0, 0.0, 0.0, 0.0, 0.0, 0.0, 0.0, 0.0, 0.0, 0.0, 0.0, 0.0, 0.0, 0.0, 0.0, 0.0, 0.0, 0.0, 0.0, 0.0, 0.0, 0.0, 0.0, 0.0, 0.0, 0.0, 0.0, 0.0, 0.0, 0.0, 0.0, 0.0, 0.0, 0.0, 0.0, 0.0, 0.0, 0.0, 0.0, 0.0, 0.0, 0.0, 0.0, 0.0, 0.0, 0.0, 0.0, 0.0, 0.0, 0.0, 0.0, 0.0, 0.0, 0.0, 0.0, 0.0, 0.0, 0.0, 0.0, 0.0, 0.0, 0.0, 0.0, 0.0, 0.0, 0.0, 0.0, 0.0, 0.0, 0.0, 0.0, 0.0, 0.0, 0.0, 0.0, 0.0, 0.0, 0.0, 0.0, 0.0, 0.0, 0.0, 0.0, 0.0, 0.0, 0.0, 0.0, 0.0, 0.0, 0.0, 0.0, 0.0, 0.0, 0.0, 0.0, 0.0, 0.0, 0.0, 0.0, 0.0, 0.0, 0.0, 0.0, 0.0, 0.0, 0.0, 0.0, 0.0, 0.0, 0.0, 0.0, 0.0, 0.0, 0.0, 0.0, 0.0, 0.0, 0.0, 0.0, 0.0, 0.0, 0.0, 0.0, 0.0, 0.0, 0.0, 0.0, 0.0, 0.0, 0.0, 0.0, 0.0, 0.0, 0.0, 0.0, 0.0, 0.0, 0.0, 0.0, 0.0, 0.0, 0.0, 0.0, 0.0, 0.0, 0.0, 0.0, 0.0, 0.0, 0.0, 0.0, 0.0, 0.0, 0.0, 0.0, 0.0, 0.0, 0.0, 0.0, 0.0, 0.0, 0.0, 0.0, 0.0, 0.0, 0.0, 0.0, 0.0, 0.0, 0.0, 0.0, 0.0, 0.0, 0.0, 0.0, 0.0, 0.0, 0.0, 0.0, 0.0, 0.0, 0.0, 0.0, 0.0, 0.0, 0.0, 0.0, 0.0, 0.0, 0.0, 0.0, 0.0, 0.0, 0.0, 0.0, 0.0, 0.0, 0.0, 0.0, 0.0, 0.0, 0.0, 0.0, 0.0, 0.0, 0.0, 0.0, 0.0, 0.0, 0.0, 0.0, 0.0, 0.0, 0.0, 0.0, 0.0, 0.0, 0.0, 0.0, 0.0, 0.0, 0.0, 0.0, 0.0, 0.0, 0.0, 0.0, 0.0, 0.0, 0.0, 0.0, 0.0, 0.0, 0.0, 0.0, 0.0, 0.0, 0.0, 0.0, 0.0, 0.0, 0.0, 0.0, 0.0, 0.0, 0.0, 0.0, 0.0, 0.0, 0.0, 0.0, 0.0, 0.0, 0.0, 0.0, 0.0, 0.0, 0.0, 0.0, 0.0, 0.0, 0.0, 0.0, 0.0, 0.0, 0.0, 0.0, 0.0, 0.0, 0.0, 0.0, 0.0, 0.0, 0.0, 0.0, 0.0, 0.0, 0.0, 0.0, 0.0, 0.0, 0.0, 0.0, 0.0, 0.0, 0.0, 0.0, 0.0, 0.0, 0.0, 0.0, 0.0, 0.0, 0.0, 0.0, 0.0, 0.0, 0.0, 0.0, 0.0, 0.0, 0.0, 0.0, 0.0, 0.0, 0.0, 0.0, 0.0, 0.0, 0.0, 0.0, 0.0, 0.0, 0.0, 0.0, 0.0, 0.0, 0.0, 0.0, 0.0, 0.0, 0.0, 0.0, 0.0, 0.0, 0.0, 0.0, 0.0, 0.0, 0.0, 0.0, 0.0, 0.0, 0.0, 0.0, 0.0, 0.0, 0.0, 0.0, 0.0, 0.0, 0.0, 0.0, 0.0, 0.0, 0.0, 0.0, 0.0, 0.0, 0.0, 0.0, 0.0, 0.0, 0.0, 0.0, 0.0, 0.0, 0.0, 0.0, 0.0, 0.0, 0.0, 0.0, 0.0, 0.0, 0.0, 0.0, 0.0, 0.0, 0.0, 0.0, 0.0, 0.0, 0.0, 0.0, 0.0, 0.0, 0.0, 0.0, 0.0, 0.0, 0.0, 0.0, 0.0, 0.0, 0.0, 0.0, 0.0, 0.0, 0.0, 0.0, 0.0, 0.0, 0.0, 0.0, 0.0, 0.0, 0.0, 0.0, 0.0, 0.0, 0.0, 0.0, 0.0, 0.0, 0.0, 0.0, 0.0, 0.0, 0.0, 0.0, 0.0, 0.0, 0.0])
me_cube_001.use_remesh_fix_poles = True
me_cube_001.use_remesh_preserve_attributes = False
me_cube_001.use_mirror_vertex_groups = False
me_cube_001.update()
me_cube_002 = bpy.data.meshes.new('Cube.002')
me_cube_002.from_pydata([(0.5431, -1.248, -0.9938), (0.2191, 1.06, -1.001), (0.2191, 1.111, 0.9264), (0.2191, 1.118, 0.8167), (0.2191, 1.107, 0.6537), (0.2191, 1.062, 0.4392), (0.2191, 1.061, 0.2761), (0.2191, 1.073, 0.1136), (0.2191, 1.107, -0.04558), (0.2191, 1.113, -0.207), (0.2191, 1.052, -0.3775), (0.2191, 1.035, -0.4794), (0.2191, 1.061, -0.5928), (0.2191, 1.082, -0.7864), (0.4356, -1.044, -0.9806), (0.5015, -0.8476, -0.9815), (0.5154, -0.6697, -0.9901), (0.5154, -0.5077, -1.001), (0.5154, -0.348, -1.001), (0.5154, -0.1883, -1.001), (0.5154, -0.02866, -1.001), (0.5154, 0.131, -1.001), (0.5154, 0.2907, -1.001), (0.5154, 0.4504, -1.001), (0.5154, 0.6101, -1.001), (0.5154, 0.7698, -1.001), (0.5154, 0.9294, -1.001), (0.4246, 1.062, -1.001), (0.1743, -1.007, 0.9151), (0.1743, -1.007, 0.7554), (0.1743, -1.007, 0.5958), (0.1743, -1.007, 0.4361), (0.1743, -1.007, 0.2764), (0.1743, -1.007, 0.1167), (0.1743, -1.007, -0.04299), (0.1743, -1.007, -0.2027), (0.1743, -1.007, -0.3624), (0.3583, -1.167, -0.7924), (0.4534, 1.054, -0.8172), (0.5154, 0.93, -0.8745), (0.5154, 0.7932, -0.818), (0.5154, 0.6101, -0.8414), (0.5154, 0.4504, -0.8414), (0.5154, 0.2673, -0.818), (0.5154, 0.131, -0.8745), (0.5154, -0.005277, -0.818), (0.5154, -0.1883, -0.8414), (0.5154, -0.348, -0.8414), (0.5154, -0.5318, -0.8148), (0.5154, -0.6705, -0.8499), (0.5076, -0.8154, -0.7757), (0.4032, -1.022, -0.7993), (0.3798, 1.078, -0.6235), (0.5154, 0.7367, -0.6817), (0.5154, 0.6101, -0.6817), (0.5154, 0.4504, -0.6817), (0.5154, 0.3238, -0.6817), (0.5154, -0.06173, -0.6817), (0.5154, -0.1883, -0.6817), (0.5154, -0.348, -0.6817), (0.5154, -0.4746, -0.6817), (0.489, -0.8471, -0.6558), (0.3899, -0.9666, -0.6672), (0.4534, 1.057, -0.5359), (0.5154, 0.9312, -0.489), (0.5154, 0.7935, -0.5454), (0.5154, 0.6101, -0.522), (0.5154, 0.4504, -0.522), (0.5154, 0.2673, -0.5454), (0.5154, 0.131, -0.489), (0.5154, -0.005277, -0.5454), (0.5154, -0.1883, -0.522), (0.5154, -0.348, -0.522), (0.5154, -0.5311, -0.5454), (0.5154, -0.6645, -0.489), (0.5076, -0.7871, -0.5399), (0.3899, -0.9395, -0.522), (0.4246, 1.061, -0.3719), (0.5154, 0.9295, -0.3624), (0.5154, 0.7698, -0.3624), (0.5154, 0.6101, -0.3624), (0.5154, 0.4504, -0.3624), (0.5154, 0.2907, -0.3624), (0.5154, 0.131, -0.3624), (0.5154, -0.02866, -0.3624), (0.5154, -0.1883, -0.3624), (0.5154, -0.348, -0.3624), (0.5154, -0.5077, -0.3624), (0.5154, -0.6674, -0.3624), (0.5015, -0.8251, -0.3624), (0.3899, -0.9601, -0.3624), (0.4246, 1.076, -0.2018), (0.5154, 0.9294, -0.2027), (0.5154, 0.7464, -0.1793), (0.5154, 0.6101, -0.2357), (0.5154, 0.4738, -0.1793), (0.5154, 0.2907, -0.2027), (0.5154, 0.131, -0.2027), (0.5154, -0.05205, -0.1793), (0.5154, -0.1883, -0.2357), (0.5154, -0.3246, -0.1793), (0.5154, -0.5077, -0.2027), (0.5154, -0.6674, -0.2027), (0.5015, -0.8265, -0.2027), (0.3899, -0.9613, -0.2027), (0.4246, 1.073, -0.04423), (0.5154, 0.9294, -0.04299), (0.5154, 0.8028, -0.04299), (0.5154, 0.4173, -0.04299), (0.5154, 0.2907, -0.04299), (0.5154, 0.131, -0.04299), (0.5154, 0.004409, -0.04299), (0.5154, -0.3811, -0.04299), (0.5154, -0.5077, -0.04299), (0.5154, -0.6674, -0.04299), (0.5015, -0.8265, -0.04299), (0.3899, -0.9613, -0.04299), (0.4246, 1.064, 0.116), (0.5154, 0.9294, 0.1167), (0.5154, 0.7464, 0.09331), (0.5154, 0.6101, 0.1498), (0.5154, 0.4738, 0.09331), (0.5154, 0.2907, 0.1167), (0.5154, 0.131, 0.1167), (0.5154, -0.05205, 0.09331), (0.5154, -0.1883, 0.1498), (0.5154, -0.3246, 0.09331), (0.5154, -0.5077, 0.1167), (0.5154, -0.6674, 0.1167), (0.5015, -0.8265, 0.1167), (0.3899, -0.9613, 0.1167), (0.4246, 1.062, 0.2764), (0.5154, 0.9294, 0.2764), (0.5154, 0.7698, 0.2764), (0.5154, 0.6101, 0.2764), (0.5154, 0.4504, 0.2764), (0.5154, 0.2907, 0.2764), (0.5154, 0.131, 0.2764), (0.5154, -0.02866, 0.2764), (0.5154, -0.1883, 0.2764), (0.5154, -0.348, 0.2764), (0.5154, -0.5077, 0.2764), (0.5154, -0.6674, 0.2764), (0.5015, -0.8265, 0.2764), (0.3899, -0.9613, 0.2764), (0.4534, 1.051, 0.4595), (0.5154, 0.9294, 0.403), (0.5154, 0.7931, 0.4595), (0.5154, 0.6101, 0.4361), (0.5154, 0.4504, 0.4361), (0.5154, 0.2673, 0.4595), (0.5154, 0.131, 0.403), (0.5154, -0.005277, 0.4595), (0.5154, -0.1883, 0.4361), (0.5154, -0.348, 0.4361), (0.5154, -0.5077, 0.4361), (0.5154, -0.6908, 0.4595), (0.5017, -0.8265, 0.403), (0.4148, -0.9459, 0.4595), (0.3798, 1.085, 0.6202), (0.5154, 0.7367, 0.5958), (0.5154, 0.6101, 0.5958), (0.5154, 0.4504, 0.5958), (0.5154, 0.3238, 0.5958), (0.5154, -0.06173, 0.5958), (0.5154, -0.1883, 0.5958), (0.5154, -0.348, 0.5958), (0.5154, -0.5077, 0.5958), (0.5154, -0.6343, 0.5958), (0.3509, -0.9796, 0.5958), (0.4534, 1.06, 0.7402), (0.5154, 0.9294, 0.7885), (0.5154, 0.7931, 0.7321), (0.5154, 0.6101, 0.7554), (0.5154, 0.4504, 0.7554), (0.5154, 0.2673, 0.7321), (0.5154, 0.131, 0.7885), (0.5154, -0.005277, 0.7321), (0.5154, -0.1883, 0.7554), (0.5154, -0.348, 0.7554), (0.5154, -0.5077, 0.7554), (0.5154, -0.6908, 0.7321), (0.5017, -0.8265, 0.7885), (0.4148, -0.9459, 0.7321), (0.4246, 1.085, 0.9166), (0.5154, 0.9299, 0.9151), (0.5154, 0.7698, 0.9151), (0.5154, 0.6101, 0.9151), (0.5154, 0.4504, 0.9151), (0.5154, 0.2907, 0.9151), (0.5154, 0.131, 0.9151), (0.5154, -0.02866, 0.9151), (0.5154, -0.1883, 0.9151), (0.5154, -0.348, 0.9151), (0.5154, -0.5077, 0.9151), (0.5154, -0.6674, 0.9151), (0.5011, -0.8264, 0.9151), (0.3893, -0.9611, 0.9151), (0.3914, -0.9576, 0.9663), (0.5018, -0.8225, 0.9663), (0.5154, -0.6634, 0.9663), (0.5154, -0.5037, 0.9663), (0.5154, -0.3441, 0.9663), (0.5154, -0.1844, 0.9663), (0.5154, -0.02469, 0.9663), (0.5154, 0.135, 0.9663), (0.5154, 0.2947, 0.9663), (0.5154, 0.4544, 0.9663), (0.5154, 0.6141, 0.9663), (0.5154, 0.7737, 0.9663), (0.5154, 0.9338, 0.9663), (0.4223, 1.087, 0.9662), (0.1771, -1.004, 0.9663), (0.2154, 1.107, 0.9616), (0.2191, 1.184, 0.813), (0.2191, 1.31, 0.6305), (0.2191, 1.447, 0.4607), (0.2191, 1.552, 0.3456), (0.2191, 1.647, 0.2296), (0.2191, 1.724, 0.1089), (0.2191, 1.732, -0.05643), (0.2191, 1.681, -0.2415), (0.2191, 1.578, -0.4599), (0.2191, 1.272, -0.5092), (0.2191, 1.121, -0.549), (0.2191, 1.31, 0.6305), (0.2191, 1.447, 0.4607), (0.2191, 1.552, 0.3456), (0.2191, 1.647, 0.2296), (0.2191, 1.647, 0.2296), (0.2191, 1.647, 0.2296), (0.2191, 1.151, 0.4223), (0.2191, 1.169, 0.6186), (0.2191, 1.072, -0.5853), (0.2191, 1.078, -0.4884), (0.2191, 1.208, -0.1566), (0.2191, 1.202, -0.008479), (0.2191, 1.125, 0.9057), (0.2191, 1.169, 0.2677), (0.2191, 1.153, 0.7828), (0.2191, 1.16, -0.3778), (0.2191, 1.277, 0.1061), (0.2191, 1.268, -0.2613), (0.2191, 1.638, -0.3266), (0.2191, 1.625, -0.0595), (0.2191, 1.603, -0.211), (0.2191, 1.563, 0.0774), (0.2191, 1.512, -0.2893), (0.2191, 1.424, 0.1369), (0.2191, 1.384, -0.292), (0.5234, -1.317, -1.189), (0.4356, -1.162, -1.184), (0.5015, -0.9673, -1.169), (0.5154, -0.7838, -1.178), (0.498, -1.831, -0.9936), (0.3583, -1.792, -0.9566), (0.4856, -1.819, -1.158), (0.3583, -1.587, -0.3845), (0.479, -1.463, -0.4805), (0.3583, -1.846, -0.7116), (0.3583, -1.221, -0.5474), (0.479, -1.664, -0.8541), (0.3583, -1.48, -0.8745), (0.3583, -1.274, -0.3024), (0.3583, -1.9, -0.4666), (0.3583, -1.636, -0.9155), (0.3583, -1.194, -0.6699), (0.3583, -1.566, -0.4796), (0.3583, -1.873, -0.5891), (0.3583, -1.323, -0.8334), (0.3583, -1.431, -0.3434), (0.3583, -1.743, -0.4255), (0.3583, -1.247, -0.4249), (0.3583, -1.819, -0.8341), (0.3583, -1.711, -0.6677), (0.3583, -1.356, -0.5898), (0.3583, -1.35, -0.7161), (0.3583, -1.663, -0.7846), (0.3583, -1.673, -0.5473), (0.3583, -1.441, -0.4964), (0.3583, -1.714, -0.936), (0.3583, -1.207, -0.6086), (0.3583, -1.574, -0.4457), (0.3583, -1.859, -0.6503), (0.3583, -1.401, -0.8539), (0.3583, -1.509, -0.3639), (0.3583, -1.821, -0.446), (0.3583, -1.261, -0.3636), (0.3583, -1.806, -0.8953), (0.3583, -1.768, -0.691), (0.3583, -1.558, -0.895), (0.3583, -1.18, -0.7311), (0.3583, -1.487, -0.8406), (0.3583, -1.886, -0.5278), (0.3583, -1.245, -0.8129), (0.3583, -1.352, -0.3229), (0.3583, -1.665, -0.405), (0.3583, -1.234, -0.4861), (0.3583, -1.833, -0.7728), (0.3583, -1.299, -0.5679), (0.3583, -1.342, -0.6525), (0.3583, -1.38, -0.7729), (0.3583, -1.272, -0.6904), (0.3583, -1.697, -0.7304), (0.3583, -1.612, -0.8238), (0.3583, -1.741, -0.8135), (0.3583, -1.73, -0.4868), (0.3583, -1.703, -0.6041), (0.3583, -1.795, -0.5685), (0.3583, -1.625, -0.504), (0.3583, -1.417, -0.4047), (0.3583, -1.39, -0.5356), (0.3583, -1.502, -0.477), (0.3583, -1.326, -0.4454), (0.3583, -1.312, -0.5067), (0.3583, -1.495, -0.4252), (0.3583, -1.781, -0.6298), (0.3583, -1.808, -0.5073), (0.3583, -1.551, -0.8432), (0.3583, -1.727, -0.8748), (0.3583, -1.754, -0.7523), (0.3583, -1.258, -0.7516), (0.3583, -1.428, -0.8162), (0.3583, -1.285, -0.6292), (0.3583, -1.652, -0.4662), (0.3583, -1.339, -0.3842)], [(228, 229), (229, 230)], [(14, 51, 37, 0), (90, 104, 35, 36), (104, 116, 34, 35), (116, 130, 33, 34), (130, 144, 32, 33), (144, 158, 31, 32), (158, 169, 30, 31), (169, 183, 29, 30), (183, 197, 28, 29), (1, 13, 38, 27), (27, 38, 39, 26), (26, 39, 40, 25), (25, 40, 41, 24), (24, 41, 42, 23), (23, 42, 43, 22), (22, 43, 44, 21), (21, 44, 45, 20), (20, 45, 46, 19), (19, 46, 47, 18), (18, 47, 48, 17), (17, 48, 49, 16), (16, 49, 50, 15), (15, 50, 51, 14), (13, 12, 52, 38), (40, 53, 54, 41), (41, 54, 55, 42), (42, 55, 56, 43), (45, 57, 58, 46), (46, 58, 59, 47), (47, 59, 60, 48), (50, 61, 62, 51), (12, 11, 63, 52), (53, 65, 66, 54), (54, 66, 67, 55), (55, 67, 68, 56), (57, 70, 71, 58), (58, 71, 72, 59), (59, 72, 73, 60), (61, 75, 76, 62), (11, 10, 77, 63), (63, 77, 78, 64), (64, 78, 79, 65), (65, 79, 80, 66), (66, 80, 81, 67), (67, 81, 82, 68), (68, 82, 83, 69), (69, 83, 84, 70), (70, 84, 85, 71), (71, 85, 86, 72), (72, 86, 87, 73), (73, 87, 88, 74), (74, 88, 89, 75), (75, 89, 90, 76), (10, 9, 91, 77), (77, 91, 92, 78), (78, 92, 93, 79), (79, 93, 94, 80), (80, 94, 95, 81), (81, 95, 96, 82), (82, 96, 97, 83), (83, 97, 98, 84), (84, 98, 99, 85), (85, 99, 100, 86), (86, 100, 101, 87), (87, 101, 102, 88), (88, 102, 103, 89), (89, 103, 104, 90), (9, 8, 105, 91), (91, 105, 106, 92), (92, 106, 107, 93), (95, 108, 109, 96), (96, 109, 110, 97), (97, 110, 111, 98), (100, 112, 113, 101), (101, 113, 114, 102), (102, 114, 115, 103), (103, 115, 116, 104), (8, 7, 117, 105), (105, 117, 118, 106), (106, 118, 119, 107), (108, 121, 122, 109), (109, 122, 123, 110), (110, 123, 124, 111), (112, 126, 127, 113), (113, 127, 128, 114), (114, 128, 129, 115), (115, 129, 130, 116), (7, 6, 131, 117), (117, 131, 132, 118), (118, 132, 133, 119), (119, 133, 134, 120), (120, 134, 135, 121), (121, 135, 136, 122), (122, 136, 137, 123), (123, 137, 138, 124), (124, 138, 139, 125), (125, 139, 140, 126), (126, 140, 141, 127), (127, 141, 142, 128), (128, 142, 143, 129), (129, 143, 144, 130), (6, 5, 145, 131), (131, 145, 146, 132), (132, 146, 147, 133), (133, 147, 148, 134), (134, 148, 149, 135), (135, 149, 150, 136), (136, 150, 151, 137), (137, 151, 152, 138), (138, 152, 153, 139), (139, 153, 154, 140), (140, 154, 155, 141), (141, 155, 156, 142), (142, 156, 157, 143), (143, 157, 158, 144), (5, 4, 159, 145), (147, 160, 161, 148), (148, 161, 162, 149), (149, 162, 163, 150), (152, 164, 165, 153), (153, 165, 166, 154), (154, 166, 167, 155), (155, 167, 168, 156), (4, 3, 170, 159), (160, 172, 173, 161), (161, 173, 174, 162), (162, 174, 175, 163), (164, 177, 178, 165), (165, 178, 179, 166), (166, 179, 180, 167), (167, 180, 181, 168), (3, 2, 184, 170), (170, 184, 185, 171), (171, 185, 186, 172), (172, 186, 187, 173), (173, 187, 188, 174), (174, 188, 189, 175), (175, 189, 190, 176), (176, 190, 191, 177), (177, 191, 192, 178), (178, 192, 193, 179), (179, 193, 194, 180), (180, 194, 195, 181), (181, 195, 196, 182), (182, 196, 197, 183), (186, 185, 210, 209), (185, 184, 211, 210), (184, 2, 213, 211), (28, 197, 198, 212), (197, 196, 199, 198), (196, 195, 200, 199), (195, 194, 201, 200), (194, 193, 202, 201), (193, 192, 203, 202), (192, 191, 204, 203), (191, 190, 205, 204), (190, 189, 206, 205), (189, 188, 207, 206), (188, 187, 208, 207), (187, 186, 209, 208), (232, 231, 217, 216), (234, 233, 224, 223), (231, 238, 218, 217), (237, 239, 215, 214), (238, 241, 248, 246, 219, 218), (239, 232, 216, 215), (240, 234, 223, 222), (216, 217, 227, 226), (217, 218, 228, 227), (215, 216, 226, 225), (7, 8, 236, 241), (10, 11, 234, 240), (3, 4, 232, 239), (6, 7, 241, 238), (9, 10, 240, 242, 235), (2, 3, 239, 237), (5, 6, 238, 231), (8, 9, 235, 236), (11, 12, 233, 234), (4, 5, 231, 232), (243, 247, 249, 242, 240, 222), (246, 244, 220, 219), (245, 247, 243, 221), (244, 245, 221, 220), (16, 15, 252, 253), (15, 14, 251, 252), (14, 0, 250, 251), (250, 0, 254, 256), (0, 37, 294, 269, 284, 262, 290, 265, 280, 255, 254), (325, 287, 263, 295), (324, 282, 257, 296), (323, 281, 260, 299), (321, 291, 266, 302), (320, 303, 274, 289), (319, 304, 277, 305), (317, 306, 271, 286), (316, 307, 278, 308), (315, 310, 270, 285), (314, 297, 272, 313), (311, 314, 313, 279), (275, 299, 314, 311), (299, 260, 297, 314), (282, 315, 285, 257), (267, 312, 315, 282), (312, 279, 310, 315), (283, 316, 308, 268), (259, 289, 316, 283), (289, 274, 307, 316), (293, 317, 286, 264), (268, 308, 317, 293), (308, 278, 306, 317), (265, 290, 318, 304), (290, 262, 292, 318), (288, 319, 305, 273), (255, 280, 319, 288), (280, 265, 304, 319), (298, 320, 289, 259), (273, 305, 320, 298), (305, 277, 303, 320), (301, 321, 302, 276), (269, 294, 321, 301), (294, 37, 291, 321), (262, 284, 322, 292), (284, 269, 301, 322), (300, 323, 299, 275), (276, 302, 323, 300), (302, 266, 281, 323), (306, 324, 296, 271), (278, 309, 324, 306), (309, 267, 282, 324), (310, 325, 295, 270), (279, 313, 325, 310), (313, 272, 287, 325)])
_uv = me_cube_002.uv_layers.new(name='UVMap')
_uv.uv.foreach_set('vector', [0.375, 0.7333, 0.3917, 0.7333, 0.3917, 0.75, 0.375, 0.75, 0.4417, 0.7333, 0.4583, 0.7333, 0.4583, 0.75, 0.4417, 0.75, 0.4583, 0.7333, 0.475, 0.7333, 0.475, 0.75, 0.4583, 0.75, 0.475, 0.7333, 0.4917, 0.7333, 0.4917, 0.75, 0.475, 0.75, 0.4917, 0.7333, 0.5083, 0.7333, 0.5083, 0.75, 0.4917, 0.75, 0.5083, 0.7333, 0.525, 0.7333, 0.525, 0.75, 0.5083, 0.75, 0.525, 0.7333, 0.5417, 0.7333, 0.5417, 0.75, 0.525, 0.75, 0.5417, 0.7333, 0.5583, 0.7333, 0.5583, 0.75, 0.5417, 0.75, 0.5583, 0.7333, 0.575, 0.7333, 0.575, 0.75, 0.5583, 0.75, 0.375, 0.5, 0.3917, 0.5, 0.3917, 0.5167, 0.375, 0.5167, 0.375, 0.5167, 0.3917, 0.5167, 0.3917, 0.5333, 0.375, 0.5333, 0.375, 0.5333, 0.3917, 0.5333, 0.3917, 0.55, 0.375, 0.55, 0.375, 0.55, 0.3917, 0.55, 0.3917, 0.5667, 0.375, 0.5667, 0.375, 0.5667, 0.3917, 0.5667, 0.3917, 0.5833, 0.375, 0.5833, 0.375, 0.5833, 0.3917, 0.5833, 0.3917, 0.6, 0.375, 0.6, 0.375, 0.6, 0.3917, 0.6, 0.3917, 0.6167, 0.375, 0.6167, 0.375, 0.6167, 0.3917, 0.6167, 0.3917, 0.6333, 0.375, 0.6333, 0.375, 0.6333, 0.3917, 0.6333, 0.3917, 0.65, 0.375, 0.65, 0.375, 0.65, 0.3917, 0.65, 0.3917, 0.6667, 0.375, 0.6667, 0.375, 0.6667, 0.3917, 0.6667, 0.3917, 0.6833, 0.375, 0.6833, 0.375, 0.6833, 0.3917, 0.6833, 0.3917, 0.7, 0.375, 0.7, 0.375, 0.7, 0.3917, 0.7, 0.3917, 0.7167, 0.375, 0.7167, 0.375, 0.7167, 0.3917, 0.7167, 0.3917, 0.7333, 0.375, 0.7333, 0.3917, 0.5, 0.4083, 0.5, 0.4083, 0.5167, 0.3917, 0.5167, 0.3917, 0.55, 0.4083, 0.55, 0.4083, 0.5667, 0.3917, 0.5667, 0.3917, 0.5667, 0.4083, 0.5667, 0.4083, 0.5833, 0.3917, 0.5833, 0.3917, 0.5833, 0.4083, 0.5833, 0.4083, 0.6, 0.3917, 0.6, 0.3917, 0.6333, 0.4083, 0.6333, 0.4083, 0.65, 0.3917, 0.65, 0.3917, 0.65, 0.4083, 0.65, 0.4083, 0.6667, 0.3917, 0.6667, 0.3917, 0.6667, 0.4083, 0.6667, 0.4083, 0.6833, 0.3917, 0.6833, 0.3917, 0.7167, 0.4083, 0.7167, 0.4083, 0.7333, 0.3917, 0.7333, 0.4083, 0.5, 0.425, 0.5, 0.425, 0.5167, 0.4083, 0.5167, 0.4083, 0.55, 0.425, 0.55, 0.425, 0.5667, 0.4083, 0.5667, 0.4083, 0.5667, 0.425, 0.5667, 0.425, 0.5833, 0.4083, 0.5833, 0.4083, 0.5833, 0.425, 0.5833, 0.425, 0.6, 0.4083, 0.6, 0.4083, 0.6333, 0.425, 0.6333, 0.425, 0.65, 0.4083, 0.65, 0.4083, 0.65, 0.425, 0.65, 0.425, 0.6667, 0.4083, 0.6667, 0.4083, 0.6667, 0.425, 0.6667, 0.425, 0.6833, 0.4083, 0.6833, 0.4083, 0.7167, 0.425, 0.7167, 0.425, 0.7333, 0.4083, 0.7333, 0.425, 0.5, 0.4417, 0.5, 0.4417, 0.5167, 0.425, 0.5167, 0.425, 0.5167, 0.4417, 0.5167, 0.4417, 0.5333, 0.425, 0.5333, 0.425, 0.5333, 0.4417, 0.5333, 0.4417, 0.55, 0.425, 0.55, 0.425, 0.55, 0.4417, 0.55, 0.4417, 0.5667, 0.425, 0.5667, 0.425, 0.5667, 0.4417, 0.5667, 0.4417, 0.5833, 0.425, 0.5833, 0.425, 0.5833, 0.4417, 0.5833, 0.4417, 0.6, 0.425, 0.6, 0.425, 0.6, 0.4417, 0.6, 0.4417, 0.6167, 0.425, 0.6167, 0.425, 0.6167, 0.4417, 0.6167, 0.4417, 0.6333, 0.425, 0.6333, 0.425, 0.6333, 0.4417, 0.6333, 0.4417, 0.65, 0.425, 0.65, 0.425, 0.65, 0.4417, 0.65, 0.4417, 0.6667, 0.425, 0.6667, 0.425, 0.6667, 0.4417, 0.6667, 0.4417, 0.6833, 0.425, 0.6833, 0.425, 0.6833, 0.4417, 0.6833, 0.4417, 0.7, 0.425, 0.7, 0.425, 0.7, 0.4417, 0.7, 0.4417, 0.7167, 0.425, 0.7167, 0.425, 0.7167, 0.4417, 0.7167, 0.4417, 0.7333, 0.425, 0.7333, 0.4417, 0.5, 0.4583, 0.5, 0.4583, 0.5167, 0.4417, 0.5167, 0.4417, 0.5167, 0.4583, 0.5167, 0.4583, 0.5333, 0.4417, 0.5333, 0.4417, 0.5333, 0.4583, 0.5333, 0.4583, 0.55, 0.4417, 0.55, 0.4417, 0.55, 0.4583, 0.55, 0.4583, 0.5667, 0.4417, 0.5667, 0.4417, 0.5667, 0.4583, 0.5667, 0.4583, 0.5833, 0.4417, 0.5833, 0.4417, 0.5833, 0.4583, 0.5833, 0.4583, 0.6, 0.4417, 0.6, 0.4417, 0.6, 0.4583, 0.6, 0.4583, 0.6167, 0.4417, 0.6167, 0.4417, 0.6167, 0.4583, 0.6167, 0.4583, 0.6333, 0.4417, 0.6333, 0.4417, 0.6333, 0.4583, 0.6333, 0.4583, 0.65, 0.4417, 0.65, 0.4417, 0.65, 0.4583, 0.65, 0.4583, 0.6667, 0.4417, 0.6667, 0.4417, 0.6667, 0.4583, 0.6667, 0.4583, 0.6833, 0.4417, 0.6833, 0.4417, 0.6833, 0.4583, 0.6833, 0.4583, 0.7, 0.4417, 0.7, 0.4417, 0.7, 0.4583, 0.7, 0.4583, 0.7167, 0.4417, 0.7167, 0.4417, 0.7167, 0.4583, 0.7167, 0.4583, 0.7333, 0.4417, 0.7333, 0.4583, 0.5, 0.475, 0.5, 0.475, 0.5167, 0.4583, 0.5167, 0.4583, 0.5167, 0.475, 0.5167, 0.475, 0.5333, 0.4583, 0.5333, 0.4583, 0.5333, 0.475, 0.5333, 0.475, 0.55, 0.4583, 0.55, 0.4583, 0.5833, 0.475, 0.5833, 0.475, 0.6, 0.4583, 0.6, 0.4583, 0.6, 0.475, 0.6, 0.475, 0.6167, 0.4583, 0.6167, 0.4583, 0.6167, 0.475, 0.6167, 0.475, 0.6333, 0.4583, 0.6333, 0.4583, 0.6667, 0.475, 0.6667, 0.475, 0.6833, 0.4583, 0.6833, 0.4583, 0.6833, 0.475, 0.6833, 0.475, 0.7, 0.4583, 0.7, 0.4583, 0.7, 0.475, 0.7, 0.475, 0.7167, 0.4583, 0.7167, 0.4583, 0.7167, 0.475, 0.7167, 0.475, 0.7333, 0.4583, 0.7333, 0.475, 0.5, 0.4917, 0.5, 0.4917, 0.5167, 0.475, 0.5167, 0.475, 0.5167, 0.4917, 0.5167, 0.4917, 0.5333, 0.475, 0.5333, 0.475, 0.5333, 0.4917, 0.5333, 0.4917, 0.55, 0.475, 0.55, 0.475, 0.5833, 0.4917, 0.5833, 0.4917, 0.6, 0.475, 0.6, 0.475, 0.6, 0.4917, 0.6, 0.4917, 0.6167, 0.475, 0.6167, 0.475, 0.6167, 0.4917, 0.6167, 0.4917, 0.6333, 0.475, 0.6333, 0.475, 0.6667, 0.4917, 0.6667, 0.4917, 0.6833, 0.475, 0.6833, 0.475, 0.6833, 0.4917, 0.6833, 0.4917, 0.7, 0.475, 0.7, 0.475, 0.7, 0.4917, 0.7, 0.4917, 0.7167, 0.475, 0.7167, 0.475, 0.7167, 0.4917, 0.7167, 0.4917, 0.7333, 0.475, 0.7333, 0.4917, 0.5, 0.5083, 0.5, 0.5083, 0.5167, 0.4917, 0.5167, 0.4917, 0.5167, 0.5083, 0.5167, 0.5083, 0.5333, 0.4917, 0.5333, 0.4917, 0.5333, 0.5083, 0.5333, 0.5083, 0.55, 0.4917, 0.55, 0.4917, 0.55, 0.5083, 0.55, 0.5083, 0.5667, 0.4917, 0.5667, 0.4917, 0.5667, 0.5083, 0.5667, 0.5083, 0.5833, 0.4917, 0.5833, 0.4917, 0.5833, 0.5083, 0.5833, 0.5083, 0.6, 0.4917, 0.6, 0.4917, 0.6, 0.5083, 0.6, 0.5083, 0.6167, 0.4917, 0.6167, 0.4917, 0.6167, 0.5083, 0.6167, 0.5083, 0.6333, 0.4917, 0.6333, 0.4917, 0.6333, 0.5083, 0.6333, 0.5083, 0.65, 0.4917, 0.65, 0.4917, 0.65, 0.5083, 0.65, 0.5083, 0.6667, 0.4917, 0.6667, 0.4917, 0.6667, 0.5083, 0.6667, 0.5083, 0.6833, 0.4917, 0.6833, 0.4917, 0.6833, 0.5083, 0.6833, 0.5083, 0.7, 0.4917, 0.7, 0.4917, 0.7, 0.5083, 0.7, 0.5083, 0.7167, 0.4917, 0.7167, 0.4917, 0.7167, 0.5083, 0.7167, 0.5083, 0.7333, 0.4917, 0.7333, 0.5083, 0.5, 0.525, 0.5, 0.525, 0.5167, 0.5083, 0.5167, 0.5083, 0.5167, 0.525, 0.5167, 0.525, 0.5333, 0.5083, 0.5333, 0.5083, 0.5333, 0.525, 0.5333, 0.525, 0.55, 0.5083, 0.55, 0.5083, 0.55, 0.525, 0.55, 0.525, 0.5667, 0.5083, 0.5667, 0.5083, 0.5667, 0.525, 0.5667, 0.525, 0.5833, 0.5083, 0.5833, 0.5083, 0.5833, 0.525, 0.5833, 0.525, 0.6, 0.5083, 0.6, 0.5083, 0.6, 0.525, 0.6, 0.525, 0.6167, 0.5083, 0.6167, 0.5083, 0.6167, 0.525, 0.6167, 0.525, 0.6333, 0.5083, 0.6333, 0.5083, 0.6333, 0.525, 0.6333, 0.525, 0.65, 0.5083, 0.65, 0.5083, 0.65, 0.525, 0.65, 0.525, 0.6667, 0.5083, 0.6667, 0.5083, 0.6667, 0.525, 0.6667, 0.525, 0.6833, 0.5083, 0.6833, 0.5083, 0.6833, 0.525, 0.6833, 0.525, 0.7, 0.5083, 0.7, 0.5083, 0.7, 0.525, 0.7, 0.525, 0.7167, 0.5083, 0.7167, 0.5083, 0.7167, 0.525, 0.7167, 0.525, 0.7333, 0.5083, 0.7333, 0.525, 0.5, 0.5417, 0.5, 0.5417, 0.5167, 0.525, 0.5167, 0.525, 0.55, 0.5417, 0.55, 0.5417, 0.5667, 0.525, 0.5667, 0.525, 0.5667, 0.5417, 0.5667, 0.5417, 0.5833, 0.525, 0.5833, 0.525, 0.5833, 0.5417, 0.5833, 0.5417, 0.6, 0.525, 0.6, 0.525, 0.6333, 0.5417, 0.6333, 0.5417, 0.65, 0.525, 0.65, 0.525, 0.65, 0.5417, 0.65, 0.5417, 0.6667, 0.525, 0.6667, 0.525, 0.6667, 0.5417, 0.6667, 0.5417, 0.6833, 0.525, 0.6833, 0.525, 0.6833, 0.5417, 0.6833, 0.5417, 0.7, 0.525, 0.7, 0.5417, 0.5, 0.5583, 0.5, 0.5583, 0.5167, 0.5417, 0.5167, 0.5417, 0.55, 0.5583, 0.55, 0.5583, 0.5667, 0.5417, 0.5667, 0.5417, 0.5667, 0.5583, 0.5667, 0.5583, 0.5833, 0.5417, 0.5833, 0.5417, 0.5833, 0.5583, 0.5833, 0.5583, 0.6, 0.5417, 0.6, 0.5417, 0.6333, 0.5583, 0.6333, 0.5583, 0.65, 0.5417, 0.65, 0.5417, 0.65, 0.5583, 0.65, 0.5583, 0.6667, 0.5417, 0.6667, 0.5417, 0.6667, 0.5583, 0.6667, 0.5583, 0.6833, 0.5417, 0.6833, 0.5417, 0.6833, 0.5583, 0.6833, 0.5583, 0.7, 0.5417, 0.7, 0.5583, 0.5, 0.575, 0.5, 0.575, 0.5167, 0.5583, 0.5167, 0.5583, 0.5167, 0.575, 0.5167, 0.575, 0.5333, 0.5583, 0.5333, 0.5583, 0.5333, 0.575, 0.5333, 0.575, 0.55, 0.5583, 0.55, 0.5583, 0.55, 0.575, 0.55, 0.575, 0.5667, 0.5583, 0.5667, 0.5583, 0.5667, 0.575, 0.5667, 0.575, 0.5833, 0.5583, 0.5833, 0.5583, 0.5833, 0.575, 0.5833, 0.575, 0.6, 0.5583, 0.6, 0.5583, 0.6, 0.575, 0.6, 0.575, 0.6167, 0.5583, 0.6167, 0.5583, 0.6167, 0.575, 0.6167, 0.575, 0.6333, 0.5583, 0.6333, 0.5583, 0.6333, 0.575, 0.6333, 0.575, 0.65, 0.5583, 0.65, 0.5583, 0.65, 0.575, 0.65, 0.575, 0.6667, 0.5583, 0.6667, 0.5583, 0.6667, 0.575, 0.6667, 0.575, 0.6833, 0.5583, 0.6833, 0.5583, 0.6833, 0.575, 0.6833, 0.575, 0.7, 0.5583, 0.7, 0.5583, 0.7, 0.575, 0.7, 0.575, 0.7167, 0.5583, 0.7167, 0.5583, 0.7167, 0.575, 0.7167, 0.575, 0.7333, 0.5583, 0.7333, 0.575, 0.55, 0.575, 0.5333, 0.575, 0.5333, 0.575, 0.55, 0.575, 0.5333, 0.575, 0.5167, 0.575, 0.5167, 0.575, 0.5333, 0.575, 0.5167, 0.575, 0.5, 0.575, 0.5, 0.575, 0.5167, 0.575, 0.75, 0.575, 0.7333, 0.575, 0.7333, 0.575, 0.75, 0.575, 0.7333, 0.575, 0.7167, 0.575, 0.7167, 0.575, 0.7333, 0.575, 0.7167, 0.575, 0.7, 0.575, 0.7, 0.575, 0.7167, 0.575, 0.7, 0.575, 0.6833, 0.575, 0.6833, 0.575, 0.7, 0.575, 0.6833, 0.575, 0.6667, 0.575, 0.6667, 0.575, 0.6833, 0.575, 0.6667, 0.575, 0.65, 0.575, 0.65, 0.575, 0.6667, 0.575, 0.65, 0.575, 0.6333, 0.575, 0.6333, 0.575, 0.65, 0.575, 0.6333, 0.575, 0.6167, 0.575, 0.6167, 0.575, 0.6333, 0.575, 0.6167, 0.575, 0.6, 0.575, 0.6, 0.575, 0.6167, 0.575, 0.6, 0.575, 0.5833, 0.575, 0.5833, 0.575, 0.6, 0.575, 0.5833, 0.575, 0.5667, 0.575, 0.5667, 0.575, 0.5833, 0.575, 0.5667, 0.575, 0.55, 0.575, 0.55, 0.575, 0.5667, 0.5417, 0.5, 0.525, 0.5, 0.525, 0.5, 0.5417, 0.5, 0.425, 0.5, 0.4083, 0.5, 0.4083, 0.5, 0.425, 0.5, 0.525, 0.5, 0.5083, 0.5, 0.5083, 0.5, 0.525, 0.5, 0.575, 0.5, 0.5583, 0.5, 0.5583, 0.5, 0.575, 0.5, 0.5083, 0.5, 0.4917, 0.5, 0.4917, 0.5, 0.4917, 0.5, 0.4917, 0.5, 0.5083, 0.5, 0.5583, 0.5, 0.5417, 0.5, 0.5417, 0.5, 0.5583, 0.5, 0.4417, 0.5, 0.425, 0.5, 0.425, 0.5, 0.4417, 0.5, 0.5417, 0.5, 0.525, 0.5, 0.525, 0.5, 0.5417, 0.5, 0.525, 0.5, 0.5083, 0.5, 0.5083, 0.5, 0.525, 0.5, 0.5583, 0.5, 0.5417, 0.5, 0.5417, 0.5, 0.5583, 0.5, 0.4917, 0.5, 0.475, 0.5, 0.475, 0.5, 0.4917, 0.5, 0.4417, 0.5, 0.425, 0.5, 0.425, 0.5, 0.4417, 0.5, 0.5583, 0.5, 0.5417, 0.5, 0.5417, 0.5, 0.5583, 0.5, 0.5083, 0.5, 0.4917, 0.5, 0.4917, 0.5, 0.5083, 0.5, 0.4583, 0.5, 0.4417, 0.5, 0.4417, 0.5, 0.4524, 0.5, 0.4583, 0.5, 0.575, 0.5, 0.5583, 0.5, 0.5583, 0.5, 0.575, 0.5, 0.525, 0.5, 0.5083, 0.5, 0.5083, 0.5, 0.525, 0.5, 0.475, 0.5, 0.4583, 0.5, 0.4583, 0.5, 0.475, 0.5, 0.425, 0.5, 0.4083, 0.5, 0.4083, 0.5, 0.425, 0.5, 0.5417, 0.5, 0.525, 0.5, 0.525, 0.5, 0.5417, 0.5, 0.4518, 0.5, 0.4519, 0.5, 0.4522, 0.5, 0.4524, 0.5, 0.4417, 0.5, 0.4417, 0.5, 0.4917, 0.5, 0.475, 0.5, 0.475, 0.5, 0.4917, 0.5, 0.4583, 0.5, 0.4519, 0.5, 0.4518, 0.5, 0.4583, 0.5, 0.475, 0.5, 0.4583, 0.5, 0.4583, 0.5, 0.475, 0.5, 0.375, 0.7, 0.375, 0.7167, 0.375, 0.7167, 0.375, 0.7, 0.375, 0.7167, 0.375, 0.7333, 0.375, 0.7333, 0.375, 0.7167, 0.375, 0.7333, 0.375, 0.75, 0.375, 0.75, 0.375, 0.7333, 0.375, 0.75, 0.375, 0.75, 0.375, 0.75, 0.375, 0.75, 0.375, 0.75, 0.3917, 0.75, 0.3917, 0.75, 0.3917, 0.75, 0.3917, 0.75, 0.3917, 0.75, 0.3917, 0.75, 0.3917, 0.75, 0.3917, 0.75, 0.3917, 0.75, 0.375, 0.75, 0.3917, 0.75, 0.3917, 0.75, 0.3917, 0.75, 0.3917, 0.75, 0.3917, 0.75, 0.3917, 0.75, 0.3917, 0.75, 0.3917, 0.75, 0.3917, 0.75, 0.3917, 0.75, 0.3917, 0.75, 0.3917, 0.75, 0.3917, 0.75, 0.3917, 0.75, 0.3917, 0.75, 0.3917, 0.75, 0.3917, 0.75, 0.3917, 0.75, 0.3917, 0.75, 0.3917, 0.75, 0.3917, 0.75, 0.3917, 0.75, 0.3917, 0.75, 0.3917, 0.75, 0.3917, 0.75, 0.3917, 0.75, 0.3917, 0.75, 0.3917, 0.75, 0.3917, 0.75, 0.3917, 0.75, 0.3917, 0.75, 0.3917, 0.75, 0.3917, 0.75, 0.3917, 0.75, 0.3917, 0.75, 0.3917, 0.75, 0.3917, 0.75, 0.3917, 0.75, 0.3917, 0.75, 0.3917, 0.75, 0.3917, 0.75, 0.3917, 0.75, 0.3917, 0.75, 0.3917, 0.75, 0.3917, 0.75, 0.3917, 0.75, 0.3917, 0.75, 0.3917, 0.75, 0.3917, 0.75, 0.3917, 0.75, 0.3917, 0.75, 0.3917, 0.75, 0.3917, 0.75, 0.3917, 0.75, 0.3917, 0.75, 0.3917, 0.75, 0.3917, 0.75, 0.3917, 0.75, 0.3917, 0.75, 0.3917, 0.75, 0.3917, 0.75, 0.3917, 0.75, 0.3917, 0.75, 0.3917, 0.75, 0.3917, 0.75, 0.3917, 0.75, 0.3917, 0.75, 0.3917, 0.75, 0.3917, 0.75, 0.3917, 0.75, 0.3917, 0.75, 0.3917, 0.75, 0.3917, 0.75, 0.3917, 0.75, 0.3917, 0.75, 0.3917, 0.75, 0.3917, 0.75, 0.3917, 0.75, 0.3917, 0.75, 0.3917, 0.75, 0.3917, 0.75, 0.3917, 0.75, 0.3917, 0.75, 0.3917, 0.75, 0.3917, 0.75, 0.3917, 0.75, 0.3917, 0.75, 0.3917, 0.75, 0.3917, 0.75, 0.3917, 0.75, 0.3917, 0.75, 0.3917, 0.75, 0.3917, 0.75, 0.3917, 0.75, 0.3917, 0.75, 0.3917, 0.75, 0.3917, 0.75, 0.3917, 0.75, 0.3917, 0.75, 0.3917, 0.75, 0.3917, 0.75, 0.3917, 0.75, 0.3917, 0.75, 0.3917, 0.75, 0.3917, 0.75, 0.3917, 0.75, 0.3917, 0.75, 0.3917, 0.75, 0.3917, 0.75, 0.3917, 0.75, 0.3917, 0.75, 0.3917, 0.75, 0.3917, 0.75, 0.3917, 0.75, 0.3917, 0.75, 0.3917, 0.75, 0.3917, 0.75, 0.3917, 0.75, 0.3917, 0.75, 0.3917, 0.75, 0.3917, 0.75, 0.3917, 0.75, 0.3917, 0.75, 0.3917, 0.75, 0.3917, 0.75, 0.3917, 0.75, 0.3917, 0.75, 0.3917, 0.75, 0.3917, 0.75, 0.3917, 0.75, 0.3917, 0.75, 0.3917, 0.75, 0.3917, 0.75, 0.3917, 0.75, 0.3917, 0.75, 0.3917, 0.75, 0.3917, 0.75, 0.3917, 0.75, 0.3917, 0.75, 0.3917, 0.75, 0.3917, 0.75, 0.3917, 0.75, 0.3917, 0.75, 0.3917, 0.75, 0.3917, 0.75, 0.3917, 0.75, 0.3917, 0.75, 0.3917, 0.75, 0.3917, 0.75, 0.3917, 0.75, 0.3917, 0.75, 0.3917, 0.75, 0.3917, 0.75, 0.3917, 0.75, 0.3917, 0.75, 0.3917, 0.75, 0.3917, 0.75, 0.3917, 0.75, 0.3917, 0.75, 0.3917, 0.75, 0.3917, 0.75, 0.3917, 0.75, 0.3917, 0.75, 0.3917, 0.75, 0.3917, 0.75, 0.3917, 0.75, 0.3917, 0.75, 0.3917, 0.75, 0.3917, 0.75, 0.3917, 0.75, 0.3917, 0.75, 0.3917, 0.75, 0.3917, 0.75, 0.3917, 0.75, 0.3917, 0.75, 0.3917, 0.75])
me_cube_002.use_remesh_fix_poles = True
me_cube_002.use_remesh_preserve_attributes = False
me_cube_002.use_mirror_vertex_groups = False
me_cube_002.update()
me_cylinder = bpy.data.meshes.new('Cylinder')
me_cylinder.from_pydata([(0.04437, 1.034, -1.0), (0.04437, 1.034, 1.0), (0.2496, 1.014, -1.0), (0.2496, 1.014, 1.0), (0.447, 0.9542, -1.0), (0.447, 0.9542, 1.0), (0.6289, 0.857, -1.0), (0.6289, 0.857, 1.0), (0.7883, 0.7262, -1.0), (0.7883, 0.7262, 1.0), (0.9191, 0.5667, -1.0), (0.9191, 0.5667, 1.0), (1.016, 0.3849, -1.0), (1.016, 0.3849, 1.0), (1.076, 0.1875, -1.0), (1.076, 0.1875, 1.0), (1.096, -0.01775, -1.0), (1.096, -0.01775, 1.0), (1.076, -0.223, -1.0), (1.076, -0.223, 1.0), (1.016, -0.4204, -1.0), (1.016, -0.4204, 1.0), (0.9191, -0.6022, -1.0), (0.9191, -0.6022, 1.0), (0.7883, -0.7617, -1.0), (0.7883, -0.7617, 1.0), (0.6289, -0.8925, -1.0), (0.6289, -0.8925, 1.0), (0.447, -0.9897, -1.0), (0.447, -0.9897, 1.0), (0.2496, -1.05, -1.0), (0.2496, -1.05, 1.0), (0.04436, -1.07, -1.0), (0.04436, -1.07, 1.0), (-0.1609, -1.05, -1.0), (-0.1609, -1.05, 1.0), (-0.3582, -0.9897, -1.0), (-0.3582, -0.9897, 1.0), (-0.5401, -0.8925, -1.0), (-0.5401, -0.8925, 1.0), (-0.6996, -0.7617, -1.0), (-0.6996, -0.7617, 1.0), (-0.8304, -0.6022, -1.0), (-0.8304, -0.6022, 1.0), (-0.9276, -0.4204, -1.0), (-0.9276, -0.4204, 1.0), (-0.9875, -0.223, -1.0), (-0.9875, -0.223, 1.0), (-1.008, -0.01775, -1.0), (-1.008, -0.01775, 1.0), (-0.9875, 0.1875, -1.0), (-0.9875, 0.1875, 1.0), (-0.9276, 0.3849, -1.0), (-0.9276, 0.3849, 1.0), (-0.8304, 0.5667, -1.0), (-0.8304, 0.5667, 1.0), (-0.6996, 0.7262, -1.0), (-0.6996, 0.7262, 1.0), (-0.5401, 0.857, -1.0), (-0.5401, 0.857, 1.0), (-0.3582, 0.9542, -1.0), (-0.3582, 0.9542, 1.0), (-0.1609, 1.014, -1.0), (-0.1609, 1.014, 1.0), (0.147, 1.024, -1.0), (0.147, 1.024, 1.0), (0.04437, 1.034, 0.0), (0.2496, 1.014, 0.0), (0.3483, 0.9842, -1.0), (0.3483, 0.9842, 1.0), (0.447, 0.9542, 0.0), (0.5379, 0.9056, -1.0), (0.5379, 0.9056, 1.0), (0.6289, 0.857, 0.0), (0.7086, 0.7916, -1.0), (0.7086, 0.7916, 1.0), (0.7883, 0.7262, 0.0), (0.8537, 0.6465, -1.0), (0.8537, 0.6465, 1.0), (0.9191, 0.5667, 0.0), (0.9677, 0.4758, -1.0), (0.9677, 0.4758, 1.0), (1.016, 0.3849, 0.0), (1.046, 0.2862, -1.0), (1.046, 0.2862, 1.0), (1.076, 0.1875, 0.0), (1.086, 0.08488, -1.0), (1.086, 0.08488, 1.0), (1.096, -0.01775, 0.0), (1.086, -0.1204, -1.0), (1.086, -0.1204, 1.0), (1.076, -0.223, 0.0), (1.046, -0.3217, -1.0), (1.046, -0.3217, 1.0), (1.016, -0.4204, 0.0), (0.9677, -0.5113, -1.0), (0.9677, -0.5113, 1.0), (0.9191, -0.6022, 0.0), (0.8537, -0.682, -1.0), (0.8537, -0.682, 1.0), (0.7883, -0.7617, 0.0), (0.7086, -0.8271, -1.0), (0.7086, -0.8271, 1.0), (0.6289, -0.8925, 0.0), (0.5379, -0.9411, -1.0), (0.5379, -0.9411, 1.0), (0.447, -0.9897, 0.0), (0.3483, -1.02, -1.0), (0.3483, -1.02, 1.0), (0.2496, -1.05, 0.0), (0.147, -1.06, -1.0), (0.147, -1.06, 1.0), (0.04436, -1.07, 0.0), (-0.05826, -1.06, -1.0), (-0.05826, -1.06, 1.0), (-0.1609, -1.05, 0.0), (-0.2596, -1.02, -1.0), (-0.2596, -1.02, 1.0), (-0.3582, -0.9897, 0.0), (-0.4492, -0.9411, -1.0), (-0.4492, -0.9411, 1.0), (-0.5401, -0.8925, 0.0), (-0.6198, -0.8271, -1.0), (-0.6198, -0.8271, 1.0), (-0.6996, -0.7617, 0.0), (-0.765, -0.682, -1.0), (-0.765, -0.682, 1.0), (-0.8304, -0.6022, 0.0), (-0.879, -0.5113, -1.0), (-0.879, -0.5113, 1.0), (-0.9276, -0.4204, 0.0), (-0.9575, -0.3217, -1.0), (-0.9575, -0.3217, 1.0), (-0.9875, -0.223, 0.0), (-0.9976, -0.1204, -1.0), (-0.9976, -0.1204, 1.0), (-1.008, -0.01775, 0.0), (-0.9976, 0.08488, -1.0), (-0.9976, 0.08488, 1.0), (-0.9875, 0.1875, 0.0), (-0.9575, 0.2862, -1.0), (-0.9575, 0.2862, 1.0), (-0.9276, 0.3849, 0.0), (-0.879, 0.4758, -1.0), (-0.879, 0.4758, 1.0), (-0.8304, 0.5667, 0.0), (-0.765, 0.6465, -1.0), (-0.765, 0.6465, 1.0), (-0.6996, 0.7262, 0.0), (-0.6198, 0.7916, -1.0), (-0.6198, 0.7916, 1.0), (-0.5401, 0.857, 0.0), (-0.4492, 0.9056, -1.0), (-0.4492, 0.9056, 1.0), (-0.3582, 0.9542, 0.0), (-0.2596, 0.9842, -1.0), (-0.2596, 0.9842, 1.0), (-0.1609, 1.014, 0.0), (-0.05826, 1.024, -1.0), (-0.05826, 1.024, 1.0), (-0.05826, 1.024, 0.0), (-0.2596, 0.9842, 0.0), (-0.4492, 0.9056, 0.0), (-0.6198, 0.7916, 0.0), (-0.765, 0.6465, 0.0), (-0.879, 0.4758, 0.0), (-0.9575, 0.2862, 0.0), (-0.9976, 0.08488, 0.0), (-0.9976, -0.1204, 0.0), (-0.9575, -0.3217, 0.0), (-0.879, -0.5113, 0.0), (-0.765, -0.682, 0.0), (-0.6198, -0.8271, 0.0), (-0.4492, -0.9411, 0.0), (-0.2596, -1.02, 0.0), (-0.05826, -1.06, 0.0), (0.147, -1.06, 0.0), (0.3483, -1.02, 0.0), (0.5379, -0.9411, 0.0), (0.7086, -0.8271, 0.0), (0.8537, -0.682, 0.0), (0.9677, -0.5113, 0.0), (1.046, -0.3217, 0.0), (1.086, -0.1204, 0.0), (1.086, 0.08488, 0.0), (1.046, 0.2862, 0.0), (0.9677, 0.4758, 0.0), (0.8537, 0.6465, 0.0), (0.7086, 0.7916, 0.0), (0.5379, 0.9056, 0.0), (0.3483, 0.9842, 0.0), (0.147, 1.024, 0.0)], [], [(191, 65, 3, 67), (190, 69, 5, 70), (189, 72, 7, 73), (188, 75, 9, 76), (187, 78, 11, 79), (186, 81, 13, 82), (185, 84, 15, 85), (184, 87, 17, 88), (183, 90, 19, 91), (182, 93, 21, 94), (181, 96, 23, 97), (180, 99, 25, 100), (179, 102, 27, 103), (178, 105, 29, 106), (177, 108, 31, 109), (176, 111, 33, 112), (175, 114, 35, 115), (174, 117, 37, 118), (173, 120, 39, 121), (172, 123, 41, 124), (171, 126, 43, 127), (170, 129, 45, 130), (169, 132, 47, 133), (168, 135, 49, 136), (167, 138, 51, 139), (166, 141, 53, 142), (165, 144, 55, 145), (164, 147, 57, 148), (163, 150, 59, 151), (162, 153, 61, 154), (3, 65, 1, 159, 63, 156, 61, 153, 59, 150, 57, 147, 55, 144, 53, 141, 51, 138, 49, 135, 47, 132, 45, 129, 43, 126, 41, 123, 39, 120, 37, 117, 35, 114, 33, 111, 31, 108, 29, 105, 27, 102, 25, 99, 23, 96, 21, 93, 19, 90, 17, 87, 15, 84, 13, 81, 11, 78, 9, 75, 7, 72, 5, 69), (161, 156, 63, 157), (160, 159, 1, 66), (0, 64, 2, 68, 4, 71, 6, 74, 8, 77, 10, 80, 12, 83, 14, 86, 16, 89, 18, 92, 20, 95, 22, 98, 24, 101, 26, 104, 28, 107, 30, 110, 32, 113, 34, 116, 36, 119, 38, 122, 40, 125, 42, 128, 44, 131, 46, 134, 48, 137, 50, 140, 52, 143, 54, 146, 56, 149, 58, 152, 60, 155, 62, 158), (158, 160, 66, 0), (62, 157, 160, 158), (157, 63, 159, 160), (155, 161, 157, 62), (60, 154, 161, 155), (154, 61, 156, 161), (152, 162, 154, 60), (58, 151, 162, 152), (151, 59, 153, 162), (149, 163, 151, 58), (56, 148, 163, 149), (148, 57, 150, 163), (146, 164, 148, 56), (54, 145, 164, 146), (145, 55, 147, 164), (143, 165, 145, 54), (52, 142, 165, 143), (142, 53, 144, 165), (140, 166, 142, 52), (50, 139, 166, 140), (139, 51, 141, 166), (137, 167, 139, 50), (48, 136, 167, 137), (136, 49, 138, 167), (134, 168, 136, 48), (46, 133, 168, 134), (133, 47, 135, 168), (131, 169, 133, 46), (44, 130, 169, 131), (130, 45, 132, 169), (128, 170, 130, 44), (42, 127, 170, 128), (127, 43, 129, 170), (125, 171, 127, 42), (40, 124, 171, 125), (124, 41, 126, 171), (122, 172, 124, 40), (38, 121, 172, 122), (121, 39, 123, 172), (119, 173, 121, 38), (36, 118, 173, 119), (118, 37, 120, 173), (116, 174, 118, 36), (34, 115, 174, 116), (115, 35, 117, 174), (113, 175, 115, 34), (32, 112, 175, 113), (112, 33, 114, 175), (110, 176, 112, 32), (30, 109, 176, 110), (109, 31, 111, 176), (107, 177, 109, 30), (28, 106, 177, 107), (106, 29, 108, 177), (104, 178, 106, 28), (26, 103, 178, 104), (103, 27, 105, 178), (101, 179, 103, 26), (24, 100, 179, 101), (100, 25, 102, 179), (98, 180, 100, 24), (22, 97, 180, 98), (97, 23, 99, 180), (95, 181, 97, 22), (20, 94, 181, 95), (94, 21, 96, 181), (92, 182, 94, 20), (18, 91, 182, 92), (91, 19, 93, 182), (89, 183, 91, 18), (16, 88, 183, 89), (88, 17, 90, 183), (86, 184, 88, 16), (14, 85, 184, 86), (85, 15, 87, 184), (83, 185, 85, 14), (12, 82, 185, 83), (82, 13, 84, 185), (80, 186, 82, 12), (10, 79, 186, 80), (79, 11, 81, 186), (77, 187, 79, 10), (8, 76, 187, 77), (76, 9, 78, 187), (74, 188, 76, 8), (6, 73, 188, 74), (73, 7, 75, 188), (71, 189, 73, 6), (4, 70, 189, 71), (70, 5, 72, 189), (68, 190, 70, 4), (2, 67, 190, 68), (67, 3, 69, 190), (64, 191, 67, 2), (0, 66, 191, 64), (66, 1, 65, 191)])
_uv = me_cylinder.uv_layers.new(name='UVMap')
_uv.uv.foreach_set('vector', [0.9844, 0.75, 0.9844, 1.0, 0.9688, 1.0, 0.9688, 0.75, 0.9531, 0.75, 0.9531, 1.0, 0.9375, 1.0, 0.9375, 0.75, 0.9219, 0.75, 0.9219, 1.0, 0.9062, 1.0, 0.9062, 0.75, 0.8906, 0.75, 0.8906, 1.0, 0.875, 1.0, 0.875, 0.75, 0.8594, 0.75, 0.8594, 1.0, 0.8438, 1.0, 0.8438, 0.75, 0.8281, 0.75, 0.8281, 1.0, 0.8125, 1.0, 0.8125, 0.75, 0.7969, 0.75, 0.7969, 1.0, 0.7812, 1.0, 0.7812, 0.75, 0.7656, 0.75, 0.7656, 1.0, 0.75, 1.0, 0.75, 0.75, 0.7344, 0.75, 0.7344, 1.0, 0.7188, 1.0, 0.7188, 0.75, 0.7031, 0.75, 0.7031, 1.0, 0.6875, 1.0, 0.6875, 0.75, 0.6719, 0.75, 0.6719, 1.0, 0.6562, 1.0, 0.6562, 0.75, 0.6406, 0.75, 0.6406, 1.0, 0.625, 1.0, 0.625, 0.75, 0.6094, 0.75, 0.6094, 1.0, 0.5938, 1.0, 0.5938, 0.75, 0.5781, 0.75, 0.5781, 1.0, 0.5625, 1.0, 0.5625, 0.75, 0.5469, 0.75, 0.5469, 1.0, 0.5312, 1.0, 0.5312, 0.75, 0.5156, 0.75, 0.5156, 1.0, 0.5, 1.0, 0.5, 0.75, 0.4844, 0.75, 0.4844, 1.0, 0.4688, 1.0, 0.4688, 0.75, 0.4531, 0.75, 0.4531, 1.0, 0.4375, 1.0, 0.4375, 0.75, 0.4219, 0.75, 0.4219, 1.0, 0.4062, 1.0, 0.4062, 0.75, 0.3906, 0.75, 0.3906, 1.0, 0.375, 1.0, 0.375, 0.75, 0.3594, 0.75, 0.3594, 1.0, 0.3438, 1.0, 0.3438, 0.75, 0.3281, 0.75, 0.3281, 1.0, 0.3125, 1.0, 0.3125, 0.75, 0.2969, 0.75, 0.2969, 1.0, 0.2812, 1.0, 0.2812, 0.75, 0.2656, 0.75, 0.2656, 1.0, 0.25, 1.0, 0.25, 0.75, 0.2344, 0.75, 0.2344, 1.0, 0.2188, 1.0, 0.2188, 0.75, 0.2031, 0.75, 0.2031, 1.0, 0.1875, 1.0, 0.1875, 0.75, 0.1719, 0.75, 0.1719, 1.0, 0.1562, 1.0, 0.1562, 0.75, 0.1406, 0.75, 0.1406, 1.0, 0.125, 1.0, 0.125, 0.75, 0.1094, 0.75, 0.1094, 1.0, 0.09375, 1.0, 0.09375, 0.75, 0.07812, 0.75, 0.07812, 1.0, 0.0625, 1.0, 0.0625, 0.75, 0.2968, 0.4854, 0.2734, 0.4877, 0.25, 0.49, 0.2266, 0.4877, 0.2032, 0.4854, 0.1807, 0.4786, 0.1582, 0.4717, 0.1374, 0.4606, 0.1167, 0.4496, 0.09848, 0.4346, 0.08029, 0.4197, 0.06537, 0.4015, 0.05045, 0.3833, 0.03936, 0.3626, 0.02827, 0.3418, 0.02144, 0.3193, 0.01461, 0.2968, 0.01231, 0.2734, 0.01, 0.25, 0.01231, 0.2266, 0.01461, 0.2032, 0.02144, 0.1807, 0.02827, 0.1582, 0.03936, 0.1374, 0.05045, 0.1167, 0.06537, 0.09848, 0.08029, 0.08029, 0.09848, 0.06537, 0.1167, 0.05045, 0.1374, 0.03936, 0.1582, 0.02827, 0.1807, 0.02144, 0.2032, 0.01461, 0.2266, 0.01231, 0.25, 0.01, 0.2734, 0.01231, 0.2968, 0.01461, 0.3193, 0.02144, 0.3418, 0.02827, 0.3626, 0.03936, 0.3833, 0.05045, 0.4015, 0.06537, 0.4197, 0.08029, 0.4346, 0.09848, 0.4496, 0.1167, 0.4606, 0.1374, 0.4717, 0.1582, 0.4786, 0.1807, 0.4854, 0.2032, 0.4877, 0.2266, 0.49, 0.25, 0.4877, 0.2734, 0.4854, 0.2968, 0.4786, 0.3193, 0.4717, 0.3418, 0.4606, 0.3626, 0.4496, 0.3833, 0.4346, 0.4015, 0.4197, 0.4197, 0.4015, 0.4346, 0.3833, 0.4496, 0.3626, 0.4606, 0.3418, 0.4717, 0.3193, 0.4786, 0.04688, 0.75, 0.04688, 1.0, 0.03125, 1.0, 0.03125, 0.75, 0.01562, 0.75, 0.01562, 1.0, 0.0, 1.0, 0.0, 0.75, 0.75, 0.49, 0.7734, 0.4877, 0.7968, 0.4854, 0.8193, 0.4786, 0.8418, 0.4717, 0.8626, 0.4606, 0.8833, 0.4496, 0.9015, 0.4346, 0.9197, 0.4197, 0.9346, 0.4015, 0.9496, 0.3833, 0.9606, 0.3626, 0.9717, 0.3418, 0.9786, 0.3193, 0.9854, 0.2968, 0.9877, 0.2734, 0.99, 0.25, 0.9877, 0.2266, 0.9854, 0.2032, 0.9786, 0.1807, 0.9717, 0.1582, 0.9606, 0.1374, 0.9496, 0.1167, 0.9346, 0.09848, 0.9197, 0.08029, 0.9015, 0.06537, 0.8833, 0.05045, 0.8626, 0.03936, 0.8418, 0.02827, 0.8193, 0.02144, 0.7968, 0.01461, 0.7734, 0.01231, 0.75, 0.01, 0.7266, 0.01231, 0.7032, 0.01461, 0.6807, 0.02144, 0.6582, 0.02827, 0.6374, 0.03936, 0.6167, 0.05045, 0.5985, 0.06537, 0.5803, 0.08029, 0.5654, 0.09848, 0.5504, 0.1167, 0.5394, 0.1374, 0.5283, 0.1582, 0.5214, 0.1807, 0.5146, 0.2032, 0.5123, 0.2266, 0.51, 0.25, 0.5123, 0.2734, 0.5146, 0.2968, 0.5214, 0.3193, 0.5283, 0.3418, 0.5394, 0.3626, 0.5504, 0.3833, 0.5654, 0.4015, 0.5803, 0.4197, 0.5985, 0.4346, 0.6167, 0.4496, 0.6374, 0.4606, 0.6582, 0.4717, 0.6807, 0.4786, 0.7032, 0.4854, 0.7266, 0.4877, 0.01562, 0.5, 0.01562, 0.75, 0.0, 0.75, 0.0, 0.5, 0.03125, 0.5, 0.03125, 0.75, 0.01562, 0.75, 0.01562, 0.5, 0.03125, 0.75, 0.03125, 1.0, 0.01562, 1.0, 0.01562, 0.75, 0.04688, 0.5, 0.04688, 0.75, 0.03125, 0.75, 0.03125, 0.5, 0.0625, 0.5, 0.0625, 0.75, 0.04688, 0.75, 0.04688, 0.5, 0.0625, 0.75, 0.0625, 1.0, 0.04688, 1.0, 0.04688, 0.75, 0.07812, 0.5, 0.07812, 0.75, 0.0625, 0.75, 0.0625, 0.5, 0.09375, 0.5, 0.09375, 0.75, 0.07812, 0.75, 0.07812, 0.5, 0.09375, 0.75, 0.09375, 1.0, 0.07812, 1.0, 0.07812, 0.75, 0.1094, 0.5, 0.1094, 0.75, 0.09375, 0.75, 0.09375, 0.5, 0.125, 0.5, 0.125, 0.75, 0.1094, 0.75, 0.1094, 0.5, 0.125, 0.75, 0.125, 1.0, 0.1094, 1.0, 0.1094, 0.75, 0.1406, 0.5, 0.1406, 0.75, 0.125, 0.75, 0.125, 0.5, 0.1562, 0.5, 0.1562, 0.75, 0.1406, 0.75, 0.1406, 0.5, 0.1562, 0.75, 0.1562, 1.0, 0.1406, 1.0, 0.1406, 0.75, 0.1719, 0.5, 0.1719, 0.75, 0.1562, 0.75, 0.1562, 0.5, 0.1875, 0.5, 0.1875, 0.75, 0.1719, 0.75, 0.1719, 0.5, 0.1875, 0.75, 0.1875, 1.0, 0.1719, 1.0, 0.1719, 0.75, 0.2031, 0.5, 0.2031, 0.75, 0.1875, 0.75, 0.1875, 0.5, 0.2188, 0.5, 0.2188, 0.75, 0.2031, 0.75, 0.2031, 0.5, 0.2188, 0.75, 0.2188, 1.0, 0.2031, 1.0, 0.2031, 0.75, 0.2344, 0.5, 0.2344, 0.75, 0.2188, 0.75, 0.2188, 0.5, 0.25, 0.5, 0.25, 0.75, 0.2344, 0.75, 0.2344, 0.5, 0.25, 0.75, 0.25, 1.0, 0.2344, 1.0, 0.2344, 0.75, 0.2656, 0.5, 0.2656, 0.75, 0.25, 0.75, 0.25, 0.5, 0.2812, 0.5, 0.2812, 0.75, 0.2656, 0.75, 0.2656, 0.5, 0.2812, 0.75, 0.2812, 1.0, 0.2656, 1.0, 0.2656, 0.75, 0.2969, 0.5, 0.2969, 0.75, 0.2812, 0.75, 0.2812, 0.5, 0.3125, 0.5, 0.3125, 0.75, 0.2969, 0.75, 0.2969, 0.5, 0.3125, 0.75, 0.3125, 1.0, 0.2969, 1.0, 0.2969, 0.75, 0.3281, 0.5, 0.3281, 0.75, 0.3125, 0.75, 0.3125, 0.5, 0.3438, 0.5, 0.3438, 0.75, 0.3281, 0.75, 0.3281, 0.5, 0.3438, 0.75, 0.3438, 1.0, 0.3281, 1.0, 0.3281, 0.75, 0.3594, 0.5, 0.3594, 0.75, 0.3438, 0.75, 0.3438, 0.5, 0.375, 0.5, 0.375, 0.75, 0.3594, 0.75, 0.3594, 0.5, 0.375, 0.75, 0.375, 1.0, 0.3594, 1.0, 0.3594, 0.75, 0.3906, 0.5, 0.3906, 0.75, 0.375, 0.75, 0.375, 0.5, 0.4062, 0.5, 0.4062, 0.75, 0.3906, 0.75, 0.3906, 0.5, 0.4062, 0.75, 0.4062, 1.0, 0.3906, 1.0, 0.3906, 0.75, 0.4219, 0.5, 0.4219, 0.75, 0.4062, 0.75, 0.4062, 0.5, 0.4375, 0.5, 0.4375, 0.75, 0.4219, 0.75, 0.4219, 0.5, 0.4375, 0.75, 0.4375, 1.0, 0.4219, 1.0, 0.4219, 0.75, 0.4531, 0.5, 0.4531, 0.75, 0.4375, 0.75, 0.4375, 0.5, 0.4688, 0.5, 0.4688, 0.75, 0.4531, 0.75, 0.4531, 0.5, 0.4688, 0.75, 0.4688, 1.0, 0.4531, 1.0, 0.4531, 0.75, 0.4844, 0.5, 0.4844, 0.75, 0.4688, 0.75, 0.4688, 0.5, 0.5, 0.5, 0.5, 0.75, 0.4844, 0.75, 0.4844, 0.5, 0.5, 0.75, 0.5, 1.0, 0.4844, 1.0, 0.4844, 0.75, 0.5156, 0.5, 0.5156, 0.75, 0.5, 0.75, 0.5, 0.5, 0.5312, 0.5, 0.5312, 0.75, 0.5156, 0.75, 0.5156, 0.5, 0.5312, 0.75, 0.5312, 1.0, 0.5156, 1.0, 0.5156, 0.75, 0.5469, 0.5, 0.5469, 0.75, 0.5312, 0.75, 0.5312, 0.5, 0.5625, 0.5, 0.5625, 0.75, 0.5469, 0.75, 0.5469, 0.5, 0.5625, 0.75, 0.5625, 1.0, 0.5469, 1.0, 0.5469, 0.75, 0.5781, 0.5, 0.5781, 0.75, 0.5625, 0.75, 0.5625, 0.5, 0.5938, 0.5, 0.5938, 0.75, 0.5781, 0.75, 0.5781, 0.5, 0.5938, 0.75, 0.5938, 1.0, 0.5781, 1.0, 0.5781, 0.75, 0.6094, 0.5, 0.6094, 0.75, 0.5938, 0.75, 0.5938, 0.5, 0.625, 0.5, 0.625, 0.75, 0.6094, 0.75, 0.6094, 0.5, 0.625, 0.75, 0.625, 1.0, 0.6094, 1.0, 0.6094, 0.75, 0.6406, 0.5, 0.6406, 0.75, 0.625, 0.75, 0.625, 0.5, 0.6562, 0.5, 0.6562, 0.75, 0.6406, 0.75, 0.6406, 0.5, 0.6562, 0.75, 0.6562, 1.0, 0.6406, 1.0, 0.6406, 0.75, 0.6719, 0.5, 0.6719, 0.75, 0.6562, 0.75, 0.6562, 0.5, 0.6875, 0.5, 0.6875, 0.75, 0.6719, 0.75, 0.6719, 0.5, 0.6875, 0.75, 0.6875, 1.0, 0.6719, 1.0, 0.6719, 0.75, 0.7031, 0.5, 0.7031, 0.75, 0.6875, 0.75, 0.6875, 0.5, 0.7188, 0.5, 0.7188, 0.75, 0.7031, 0.75, 0.7031, 0.5, 0.7188, 0.75, 0.7188, 1.0, 0.7031, 1.0, 0.7031, 0.75, 0.7344, 0.5, 0.7344, 0.75, 0.7188, 0.75, 0.7188, 0.5, 0.75, 0.5, 0.75, 0.75, 0.7344, 0.75, 0.7344, 0.5, 0.75, 0.75, 0.75, 1.0, 0.7344, 1.0, 0.7344, 0.75, 0.7656, 0.5, 0.7656, 0.75, 0.75, 0.75, 0.75, 0.5, 0.7812, 0.5, 0.7812, 0.75, 0.7656, 0.75, 0.7656, 0.5, 0.7812, 0.75, 0.7812, 1.0, 0.7656, 1.0, 0.7656, 0.75, 0.7969, 0.5, 0.7969, 0.75, 0.7812, 0.75, 0.7812, 0.5, 0.8125, 0.5, 0.8125, 0.75, 0.7969, 0.75, 0.7969, 0.5, 0.8125, 0.75, 0.8125, 1.0, 0.7969, 1.0, 0.7969, 0.75, 0.8281, 0.5, 0.8281, 0.75, 0.8125, 0.75, 0.8125, 0.5, 0.8438, 0.5, 0.8438, 0.75, 0.8281, 0.75, 0.8281, 0.5, 0.8438, 0.75, 0.8438, 1.0, 0.8281, 1.0, 0.8281, 0.75, 0.8594, 0.5, 0.8594, 0.75, 0.8438, 0.75, 0.8438, 0.5, 0.875, 0.5, 0.875, 0.75, 0.8594, 0.75, 0.8594, 0.5, 0.875, 0.75, 0.875, 1.0, 0.8594, 1.0, 0.8594, 0.75, 0.8906, 0.5, 0.8906, 0.75, 0.875, 0.75, 0.875, 0.5, 0.9062, 0.5, 0.9062, 0.75, 0.8906, 0.75, 0.8906, 0.5, 0.9062, 0.75, 0.9062, 1.0, 0.8906, 1.0, 0.8906, 0.75, 0.9219, 0.5, 0.9219, 0.75, 0.9062, 0.75, 0.9062, 0.5, 0.9375, 0.5, 0.9375, 0.75, 0.9219, 0.75, 0.9219, 0.5, 0.9375, 0.75, 0.9375, 1.0, 0.9219, 1.0, 0.9219, 0.75, 0.9531, 0.5, 0.9531, 0.75, 0.9375, 0.75, 0.9375, 0.5, 0.9688, 0.5, 0.9688, 0.75, 0.9531, 0.75, 0.9531, 0.5, 0.9688, 0.75, 0.9688, 1.0, 0.9531, 1.0, 0.9531, 0.75, 0.9844, 0.5, 0.9844, 0.75, 0.9688, 0.75, 0.9688, 0.5, 1.0, 0.5, 1.0, 0.75, 0.9844, 0.75, 0.9844, 0.5, 1.0, 0.75, 1.0, 1.0, 0.9844, 1.0, 0.9844, 0.75])
me_cylinder.use_remesh_fix_poles = True
me_cylinder.use_remesh_preserve_attributes = False
me_cylinder.use_mirror_vertex_groups = False
me_cylinder.update()

# ---- objects
ob_light = bpy.data.objects.new('Light', light_light)
ob_camera = bpy.data.objects.new('Camera', cam_camera)
ob_cube = bpy.data.objects.new('Cube', me_cube_001)
ob_empty = bpy.data.objects.new('Empty', None)
ob_cube_001 = bpy.data.objects.new('Cube.001', me_cube_002)
ob_cylinder = bpy.data.objects.new('Cylinder', me_cylinder)

# ---- transforms, parenting, visibility, modifiers, constraints
ob_light.location = (4.076, 1.005, 5.904)
ob_light.rotation_euler = (0.6503, 0.05522, 1.866)
ob_light.lock_rotations_4d = False
ob_light.empty_display_type = 'ARROWS'
ob_light.color = (0.0, 0.0, 0.0, 0.0)
ob_light.lineart.crease_threshold = 0.0
ob_camera.location = (1.299, -1.174, 0.8578)
ob_camera.rotation_euler = (1.109, 0.0, 0.8149)
ob_camera.scale = (0.2103, 0.2103, 0.2103)
ob_camera.lock_rotations_4d = False
ob_camera.empty_display_type = 'ARROWS'
ob_camera.color = (0.0, 0.0, 0.0, 0.0)
ob_camera.display_type = 'WIRE'
ob_camera.lineart.crease_threshold = 0.0
ob_cube.location = (0.0, 0.0, 0.0)
ob_cube.scale = (0.04263, 0.1718, 0.2474)
ob_cube.lineart.crease_threshold = 0.0
ob_empty.location = (0.5891, 2.579, 3.358)
ob_empty.rotation_euler = (1.571, -0.0, 1.571)
ob_empty.empty_display_type = 'IMAGE'
ob_empty.empty_display_size = 0.7967
ob_empty.empty_image_offset = (-3.879, -4.633)
ob_empty.use_empty_image_alpha = True
ob_empty.color = (1.0, 1.0, 1.0, 0.2828)
ob_empty.lineart.crease_threshold = 0.0
ob_cube_001.location = (-0.0002897, -0.01413, 0.1555)
ob_cube_001.scale = (0.08, 0.0817, 0.07606)
ob_cube_001.lineart.crease_threshold = 0.0
_m = ob_cube_001.modifiers.new('Mirror', 'MIRROR')
_m.use_mirror_merge = False
_m = ob_cube_001.modifiers.new('Subdivision', 'SUBSURF')
_m.uv_smooth = 'PRESERVE_CORNERS'
_m.levels = 2
_m.show_only_control_edges = False
_m = ob_cube_001.modifiers.new('Solidify', 'SOLIDIFY')
_m.thickness = 0.04
_m.nonmanifold_merge_threshold = 0.0003
_m = ob_cube_001.modifiers.new('Shrinkwrap', 'SHRINKWRAP')
ob_cylinder.location = (0.0, 0.09407, 0.1487)
ob_cylinder.rotation_euler = (0.0, 1.571, 0.0)
ob_cylinder.scale = (-0.04843, -0.04843, -0.01171)
ob_cylinder.lineart.crease_threshold = 0.0

# ---- collection membership
col_collection.objects.link(ob_light)
col_collection.objects.link(ob_camera)
col_collection.objects.link(ob_cube)
col_collection.objects.link(ob_empty)
col_collection.objects.link(ob_cube_001)
col_collection.objects.link(ob_cylinder)

# ---- scene / render settings (as saved in the file)
scene.camera = ob_camera
scene.frame_start = 1; scene.frame_end = 250; scene.frame_set(25)
scene.render.engine = 'BLENDER_EEVEE_NEXT'
scene.cycles.use_denoising = False
scene.cycles.samples = 128
scene.cycles.sampling_pattern = 'TABULATED_SOBOL'
scene.cycles.use_adaptive_sampling = False
scene.cycles.use_light_tree = False
scene.view_settings.view_transform = 'Filmic'
bpy.context.view_layer.update()
